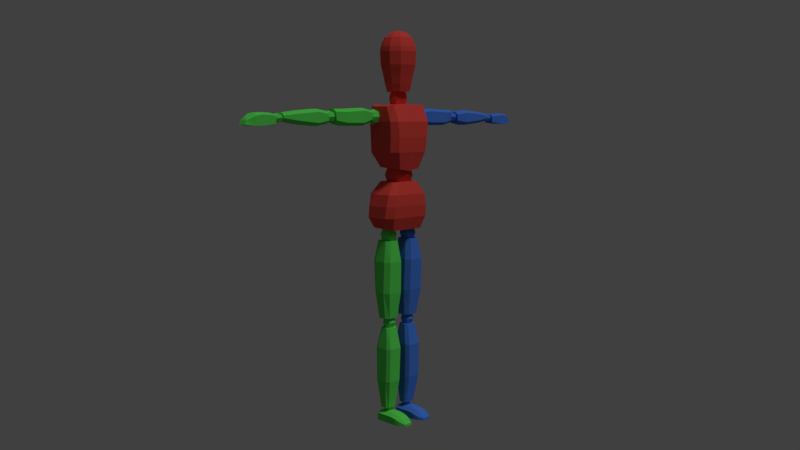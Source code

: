 # Source: mannequin.blend  (saved by Blender 2.78.0; exported with 4.5.12 LTS)
import bpy
from mathutils import Matrix  # noqa: F401  (used for matrix-valued properties, if any)

bpy.ops.wm.read_factory_settings(use_empty=True)
scene = bpy.context.scene
scene.name = 'Scene'

# ---- collections
col_collection_1 = bpy.data.collections.new('Collection 1'); scene.collection.children.link(col_collection_1)

# ---- materials (node trees are filled in below, after node groups)
mat_left_side = bpy.data.materials.new('Left Side')
mat_left_side.alpha_threshold = 0.0
mat_left_side.use_transparent_shadow = False
mat_left_side.diffuse_color = (0.07161, 0.2199, 0.8, 1.0)
mat_left_side.roughness = 0.5
mat_centre_body = bpy.data.materials.new('Centre Body')
mat_centre_body.alpha_threshold = 0.0
mat_centre_body.use_transparent_shadow = False
mat_centre_body.diffuse_color = (0.8, 0.07298, 0.05702, 1.0)
mat_centre_body.roughness = 0.5
mat_right_side = bpy.data.materials.new('Right Side')
mat_right_side.alpha_threshold = 0.0
mat_right_side.use_transparent_shadow = False
mat_right_side.diffuse_color = (0.1131, 0.8, 0.1098, 1.0)
mat_right_side.roughness = 0.5

# ---- material node trees

# ---- world
world_world = bpy.data.worlds.new('World'); scene.world = world_world
world_world.color = (0.05088, 0.05088, 0.05088)
world_world.use_sun_shadow = False
world_world.sun_shadow_jitter_overblur = 0.0
world_world.cycles.sampling_method = 'MANUAL'

# ---- cameras
cam_camera = bpy.data.cameras.new('Camera')
cam_camera.clip_end = 100.0
cam_camera.lens = 35.0
cam_camera.sensor_width = 32.0
cam_camera.sensor_height = 18.0
cam_camera.ortho_scale = 7.314
cam_camera.dof.focus_distance = 0.0
cam_camera.dof.aperture_fstop = 128.0

# ---- lights
light_lamp = bpy.data.lights.new('Lamp', 'SUN')
light_lamp.transmission_factor = 0.0
light_lamp.cutoff_distance = 30.0
light_lamp.angle = 0.1993
light_lamp.energy = 1.0
light_lamp.shadow_buffer_clip_start = 1.001
light_lamp.shadow_soft_size = 0.1
light_lamp.shadow_cascade_max_distance = 1000.0

# ---- meshes
me_cube = bpy.data.meshes.new('Cube')
me_cube.from_pydata([(0.1197, 0.04828, 0.9121), (0.1197, -0.01816, 0.9075), (0.05196, -0.05485, 1.116), (0.08609, -0.04568, 0.8983), (0.07183, 0.04675, 1.116), (0.07183, -0.02732, 1.116), (0.05196, 0.07428, 1.116), (0.08609, 0.07581, 0.9029), (0.1314, 0.0712, 0.9553), (0.1263, 0.0712, 1.008), (0.1136, 0.0712, 1.06), (0.1012, 0.09873, 0.9553), (0.09958, 0.09873, 1.008), (0.09029, 0.09873, 1.06), (0.1314, -0.03649, 0.9553), (0.1263, -0.0426, 1.008), (0.1136, -0.0426, 1.06), (0.09029, -0.07013, 1.06), (0.09958, -0.07013, 1.008), (0.1012, -0.06402, 0.9553), (0.09176, 0.04064, 1.198), (0.09176, -0.03191, 1.192), (0.09126, -0.05485, 1.463), (0.05817, -0.05943, 1.175), (0.1111, 0.05745, 1.455), (0.1111, -0.02732, 1.455), (0.09126, 0.08498, 1.463), (0.05817, 0.06817, 1.181), (0.1126, 0.0712, 1.251), (0.1152, 0.0712, 1.319), (0.1177, 0.0712, 1.387), (0.08248, 0.09873, 1.251), (0.08846, 0.09873, 1.319), (0.09444, 0.09873, 1.387), (0.1126, -0.05177, 1.251), (0.1152, -0.05788, 1.319), (0.1177, -0.05788, 1.387), (0.09444, -0.0854, 1.387), (0.08846, -0.0854, 1.319), (0.08248, -0.07929, 1.251), (0.1552, 0.02958, 1.385), (0.1552, 0.02958, 1.438), (0.1552, 0.05842, 1.385), (0.1552, 0.05842, 1.438), (0.3641, 0.02996, 1.38), (0.3692, 0.02996, 1.443), (0.3641, 0.05804, 1.38), (0.3692, 0.05804, 1.443), (0.1552, 0.01451, 1.398), (0.1552, 0.01451, 1.425), (0.1552, 0.07348, 1.425), (0.1552, 0.07348, 1.398), (0.3692, 0.0727, 1.43), (0.3641, 0.0727, 1.393), (0.3692, 0.01529, 1.43), (0.3641, 0.01529, 1.393), (0.2112, 0.06374, 1.37), (0.2112, 0.06374, 1.448), (0.2112, 0.02425, 1.37), (0.2112, 0.02425, 1.448), (0.2112, 0.003621, 1.383), (0.2112, 0.003621, 1.436), (0.2112, 0.08437, 1.383), (0.2112, 0.08437, 1.436), (0.3106, 0.06374, 1.443), (0.3106, 0.02425, 1.37), (0.3106, 0.08437, 1.383), (0.3106, 0.08437, 1.43), (0.3106, 0.06374, 1.37), (0.3106, 0.02425, 1.443), (0.3106, 0.003621, 1.383), (0.3106, 0.003621, 1.43), (0.4098, 0.02823, 1.38), (0.4098, 0.02823, 1.433), (0.4098, 0.05742, 1.38), (0.4098, 0.05742, 1.433), (0.6429, 0.03187, 1.39), (0.6429, 0.03187, 1.425), (0.6429, 0.05612, 1.39), (0.6429, 0.05612, 1.425), (0.4098, 0.01298, 1.392), (0.4098, 0.01298, 1.42), (0.4098, 0.07267, 1.42), (0.4098, 0.07267, 1.392), (0.6429, 0.06879, 1.413), (0.6429, 0.06879, 1.403), (0.6429, 0.01921, 1.413), (0.6429, 0.01921, 1.403), (0.4696, 0.06374, 1.37), (0.4696, 0.06374, 1.442), (0.4696, 0.02425, 1.37), (0.4696, 0.02425, 1.442), (0.4696, 0.003621, 1.383), (0.4696, 0.003621, 1.429), (0.4696, 0.08437, 1.383), (0.4696, 0.08437, 1.429), (0.569, 0.06374, 1.434), (0.569, 0.02425, 1.379), (0.569, 0.08437, 1.392), (0.569, 0.08437, 1.422), (0.569, 0.06374, 1.379), (0.569, 0.02425, 1.434), (0.569, 0.003621, 1.392), (0.569, 0.003621, 1.422), (0.8305, 0.02226, 1.378), (0.8157, 0.02924, 1.404), (0.8305, 0.06292, 1.378), (0.8157, 0.05594, 1.404), (0.6816, 0.01835, 1.382), (0.6816, 0.02667, 1.42), (0.6816, 0.06683, 1.382), (0.6816, 0.05851, 1.42), (0.569, 0.003621, 1.392), (0.4098, 0.01298, 1.392), (0.8231, 0.02226, 1.395), (0.8231, 0.06292, 1.395), (0.6816, 0.06683, 1.411), (0.6816, 0.01835, 1.411), (0.7185, 0.07771, 1.378), (0.7524, 0.08079, 1.374), (0.7863, 0.07739, 1.374), (0.7863, 0.06544, 1.422), (0.7524, 0.06768, 1.427), (0.7185, 0.06566, 1.425), (0.7863, 0.007797, 1.374), (0.7524, 0.004398, 1.374), (0.7185, 0.007474, 1.378), (0.7185, 0.01953, 1.425), (0.7524, 0.01751, 1.427), (0.7863, 0.01974, 1.422), (0.7185, 0.007474, 1.416), (0.7524, 0.004398, 1.418), (0.7863, 0.007797, 1.413), (0.7863, 0.07739, 1.413), (0.7524, 0.08079, 1.418), (0.7185, 0.07771, 1.416), (0.02757, -0.008865, 0.8487), (0.1019, -0.008865, 0.8487), (0.02757, 0.03607, 0.8487), (0.1019, 0.03607, 0.8487), (0.02224, -0.004404, 0.4903), (0.1017, -0.004404, 0.4903), (0.02224, 0.03295, 0.4903), (0.1017, 0.03295, 0.4903), (0.04314, -0.02755, 0.8487), (0.08632, -0.02755, 0.8487), (0.08632, 0.05476, 0.8487), (0.04314, 0.05476, 0.8487), (0.08612, 0.04848, 0.4903), (0.03781, 0.04848, 0.4903), (0.08612, -0.01993, 0.4903), (0.03781, -0.01993, 0.4903), (0.01713, 0.04229, 0.7533), (0.1159, 0.04229, 0.7533), (0.01713, -0.01527, 0.7533), (0.1159, -0.01527, 0.7533), (0.03271, -0.04056, 0.7533), (0.1003, -0.04056, 0.7533), (0.03271, 0.06758, 0.7533), (0.1003, 0.06758, 0.7533), (0.1172, 0.03313, 0.6103), (0.0143, -0.01069, 0.6103), (0.02988, 0.05841, 0.6103), (0.1016, 0.05841, 0.6103), (0.0143, 0.03313, 0.6103), (0.1172, -0.01069, 0.6103), (0.02988, -0.03597, 0.6103), (0.1016, -0.03597, 0.6103), (0.02727, -0.002176, 0.4443), (0.09101, -0.002203, 0.4441), (0.02727, 0.02683, 0.4443), (0.09101, 0.02686, 0.4441), (0.02983, 0.003827, 0.06349), (0.09067, 0.003786, 0.06382), (0.02986, 0.03225, 0.06341), (0.09063, 0.03229, 0.06373), (0.03795, -0.01516, 0.4442), (0.08028, -0.01518, 0.4442), (0.08028, 0.03983, 0.4442), (0.03796, 0.03981, 0.4442), (0.08021, 0.04227, 0.06386), (0.04022, 0.04224, 0.06373), (0.08025, -0.006286, 0.06409), (0.04018, -0.00625, 0.06396), (0.02022, 0.04094, 0.3485), (0.1027, 0.04096, 0.3483), (0.02023, -0.01523, 0.3484), (0.1027, -0.01525, 0.3482), (0.02944, -0.03277, 0.3484), (0.09343, -0.03281, 0.3483), (0.02942, 0.05849, 0.3486), (0.09345, 0.05853, 0.3486), (0.104, 0.03826, 0.1933), (0.0225, -0.0106, 0.1929), (0.03174, 0.05573, 0.1933), (0.09473, 0.05578, 0.1935), (0.02253, 0.03823, 0.1928), (0.104, -0.01064, 0.1934), (0.03167, -0.02817, 0.1934), (0.0948, -0.02823, 0.1936), (0.371, 0.02632, 1.394), (0.371, 0.02632, 1.425), (0.371, 0.05678, 1.394), (0.371, 0.05678, 1.425), (0.4075, 0.02632, 1.394), (0.4075, 0.02632, 1.425), (0.4075, 0.05678, 1.394), (0.4075, 0.05678, 1.425), (0.3669, 0.04155, 1.391), (0.3669, 0.0229, 1.409), (0.3669, 0.04155, 1.428), (0.3669, 0.0602, 1.409), (0.3892, 0.0602, 1.391), (0.3892, 0.0602, 1.428), (0.4116, 0.0602, 1.409), (0.4116, 0.04155, 1.391), (0.4116, 0.04155, 1.428), (0.4116, 0.0229, 1.409), (0.3892, 0.0229, 1.391), (0.3892, 0.0229, 1.428), (0.3892, 0.04155, 1.436), (0.3892, 0.04155, 1.383), (0.3892, 0.01517, 1.409), (0.4208, 0.04155, 1.409), (0.3892, 0.06793, 1.409), (0.3576, 0.04155, 1.409), (0.6335, 0.04155, 1.404), (0.6624, 0.06147, 1.404), (0.6913, 0.04155, 1.404), (0.6624, 0.02163, 1.404), (0.6624, 0.04155, 1.384), (0.6624, 0.04155, 1.424), (0.6624, 0.02746, 1.418), (0.6624, 0.02746, 1.39), (0.6828, 0.02746, 1.404), (0.6828, 0.04155, 1.418), (0.6828, 0.04155, 1.39), (0.6828, 0.05564, 1.404), (0.6624, 0.05564, 1.418), (0.6624, 0.05564, 1.39), (0.642, 0.05564, 1.404), (0.642, 0.04155, 1.418), (0.642, 0.02746, 1.404), (0.642, 0.04155, 1.39), (0.6791, 0.05305, 1.416), (0.6791, 0.05305, 1.393), (0.6791, 0.03005, 1.416), (0.6791, 0.03005, 1.393), (0.6457, 0.05305, 1.416), (0.6457, 0.05305, 1.393), (0.6457, 0.03005, 1.416), (0.6457, 0.03005, 1.393), (0.1074, 0.02179, 1.389), (0.1074, 0.02179, 1.429), (0.1074, 0.06208, 1.389), (0.1074, 0.06208, 1.429), (0.1472, 0.02179, 1.389), (0.1472, 0.02179, 1.429), (0.1472, 0.06208, 1.389), (0.1472, 0.06208, 1.429), (0.1029, 0.04194, 1.384), (0.1029, 0.01727, 1.409), (0.1029, 0.04194, 1.433), (0.1029, 0.0666, 1.409), (0.1273, 0.0666, 1.384), (0.1273, 0.0666, 1.433), (0.1516, 0.0666, 1.409), (0.1516, 0.04194, 1.384), (0.1516, 0.04194, 1.433), (0.1516, 0.01727, 1.409), (0.1273, 0.01727, 1.384), (0.1273, 0.01727, 1.433), (0.1273, 0.04194, 1.444), (0.1273, 0.04194, 1.374), (0.1273, 0.007048, 1.409), (0.1617, 0.04194, 1.409), (0.1273, 0.07682, 1.409), (0.09286, 0.04194, 1.409), (0.02486, 0.0117, 0.8749), (0.06137, 0.0487, 0.8749), (0.06137, -0.01447, 0.9043), (0.06137, -0.01447, 0.8456), (0.08718, 0.0117, 0.9043), (0.08718, 0.0117, 0.8456), (0.08718, 0.03786, 0.8749), (0.06137, 0.03786, 0.9043), (0.09788, 0.0117, 0.8749), (0.06137, -0.0253, 0.8749), (0.06137, 0.0117, 0.8334), (0.08718, -0.01447, 0.8749), (0.06137, 0.03786, 0.8456), (0.03555, 0.03786, 0.8749), (0.03555, 0.0117, 0.9043), (0.03555, -0.01447, 0.8749), (0.03555, 0.0117, 0.8456), (0.08245, 0.03306, 0.8989), (0.08245, 0.03306, 0.851), (0.08245, -0.009664, 0.8989), (0.08245, -0.009664, 0.851), (0.04029, 0.03306, 0.8989), (0.04029, 0.03306, 0.851), (0.04029, -0.009664, 0.8989), (0.04029, -0.009664, 0.851), (0.06137, 0.0117, 0.9164), (0.02894, 0.0117, 0.4665), (0.05868, 0.04076, 0.4665), (0.05868, -0.008856, 0.4881), (0.05868, -0.008856, 0.445), (0.07971, 0.0117, 0.4881), (0.07971, 0.0117, 0.445), (0.07971, 0.03225, 0.4665), (0.05868, 0.03225, 0.4881), (0.08842, 0.0117, 0.4665), (0.05868, -0.01737, 0.4665), (0.05868, 0.0117, 0.436), (0.07971, -0.008856, 0.4665), (0.05868, 0.03225, 0.445), (0.03765, 0.03225, 0.4665), (0.03765, 0.0117, 0.4881), (0.03765, -0.008856, 0.4665), (0.03765, 0.0117, 0.445), (0.07585, 0.02848, 0.4841), (0.07585, 0.02848, 0.4489), (0.07585, -0.005085, 0.4841), (0.07585, -0.005085, 0.4489), (0.04151, 0.02848, 0.4841), (0.04151, 0.02848, 0.4489), (0.04151, -0.005085, 0.4841), (0.04151, -0.005085, 0.4489), (0.05868, 0.0117, 0.497), (0.04075, 0.01764, 0.05468), (0.05868, 0.03516, 0.05468), (0.05868, 0.005246, 0.06769), (0.05868, 0.005246, 0.04168), (0.07136, 0.01764, 0.06769), (0.07136, 0.01764, 0.04168), (0.07136, 0.03002, 0.05468), (0.05868, 0.03002, 0.06769), (0.07661, 0.01764, 0.05468), (0.05868, 0.0001146, 0.05468), (0.05868, 0.01764, 0.0363), (0.07136, 0.005246, 0.05468), (0.05868, 0.03002, 0.04168), (0.046, 0.03002, 0.05468), (0.046, 0.01764, 0.06769), (0.046, 0.005246, 0.05468), (0.046, 0.01764, 0.04168), (0.06903, 0.02775, 0.0653), (0.06903, 0.02775, 0.04407), (0.06903, 0.00752, 0.0653), (0.06903, 0.00752, 0.04407), (0.04833, 0.02775, 0.0653), (0.04833, 0.02775, 0.04407), (0.04833, 0.00752, 0.0653), (0.04833, 0.00752, 0.04407), (0.05868, 0.01764, 0.07307), (0.0493, 0.00781, 1.18), (0.0493, 0.00781, 1.113), (0.0493, 0.04854, 1.146), (0.06039, 0.00781, 1.146), (0.0493, -0.03292, 1.146), (0.04438, 0.04107, 1.174), (0.04438, 0.04107, 1.119), (0.04438, -0.02545, 1.174), (0.04438, -0.02545, 1.119), (0.03547, 0.0117, 1.522), (0.03547, 0.0117, 1.461), (0.03547, 0.03437, 1.492), (0.04412, 0.0117, 1.492), (0.03547, -0.01098, 1.492), (0.03163, 0.03021, 1.517), (0.03163, 0.03021, 1.467), (0.03163, -0.006815, 1.517), (0.03163, -0.006815, 1.467), (0.02989, -0.02932, 1.521), (0.04837, -0.003894, 1.521), (0.04837, 0.02754, 1.521), (0.02989, 0.05296, 1.521), (0.03503, -0.0364, 1.553), (0.05668, -0.006596, 1.553), (0.05668, 0.03024, 1.553), (0.03503, 0.06004, 1.553), (0.04001, -0.04325, 1.594), (0.06474, -0.009214, 1.594), (0.06474, 0.03286, 1.594), (0.04001, 0.06689, 1.594), (0.04667, -0.05242, 1.64), (0.07552, -0.01272, 1.64), (0.07552, 0.03636, 1.64), (0.04667, 0.07606, 1.64), (0.04898, -0.05559, 1.699), (0.07925, -0.01393, 1.699), (0.07925, 0.03757, 1.699), (0.04898, 0.07923, 1.699), (0.04697, -0.05283, 1.721), (0.076, -0.01287, 1.721), (0.076, 0.03651, 1.721), (0.04697, 0.07647, 1.721), (0.0435, -0.04805, 1.738), (0.07039, -0.01105, 1.738), (0.07039, 0.03469, 1.738), (0.0435, 0.0717, 1.738), (0.03741, -0.03967, 1.761), (0.06053, -0.007846, 1.761), (0.06053, 0.03149, 1.761), (0.03741, 0.06331, 1.761), (0.02685, -0.02514, 1.777), (0.04345, -0.002296, 1.777), (0.04345, 0.02594, 1.777), (0.02685, 0.04878, 1.777), (0.02192, -0.01835, 1.782), (0.03546, 0.0002983, 1.782), (0.03546, 0.02334, 1.782), (0.02192, 0.04199, 1.782), (0.01719, -0.01183, 1.787), (0.02781, 0.002786, 1.787), (0.02781, 0.02086, 1.787), (0.01719, 0.03547, 1.787), (0.008513, 0.0001047, 1.791), (0.01377, 0.007346, 1.791), (0.01377, 0.0163, 1.791), (0.008513, 0.02354, 1.791), (0.02547, -0.08751, 0.0001292), (0.02535, -0.08751, 0.01835), (0.02064, 0.04787, 0.002312), (0.02052, 0.04787, 0.02823), (0.09438, -0.08751, 0.0001292), (0.09475, -0.08751, 0.02132), (0.09922, 0.04787, 0.002312), (0.09958, 0.04787, 0.0312), (0.02064, -0.02073, 0.0001292), (0.02064, -0.06585, 0.0001292), (0.02052, -0.06585, 0.02658), (0.02052, -0.03637, 0.03137), (0.09922, -0.06585, 0.0001292), (0.09922, -0.02073, 0.0001292), (0.09958, -0.03637, 0.03434), (0.09958, -0.06585, 0.02955), (0.04076, -0.117, 0.003759), (0.0404, -0.117, 0.008778), (0.07986, -0.117, 0.00304), (0.08014, -0.117, 0.008887), (0.02052, 0.03398, 0.03158), (0.09922, 0.03656, 0.0001292), (0.02064, 0.03656, 0.0001292), (0.09958, 0.03398, 0.03455), (0.08587, 0.04787, 0.002312), (0.03034, 0.04787, 0.002312), (0.03846, 0.04787, 0.04363), (0.07962, 0.04787, 0.04363), (0.03417, -0.08751, 0.0001292), (0.08293, -0.08751, 0.0001292), (0.07736, -0.08751, 0.03375), (0.04139, -0.08751, 0.03375), (0.03846, -0.03637, 0.04677), (0.07962, -0.03637, 0.04677), (0.03846, -0.06585, 0.04198), (0.07962, -0.06585, 0.04198), (0.08587, -0.02073, 0.0001292), (0.03034, -0.02073, 0.0001292), (0.08587, -0.06585, 0.0001292), (0.03034, -0.06585, 0.0001292), (0.04423, -0.117, 0.001985), (0.07618, -0.117, 0.001985), (0.07618, -0.117, 0.01249), (0.04432, -0.117, 0.01249), (0.08587, 0.03656, 0.0001292), (0.03034, 0.03656, 0.0001292), (0.03846, 0.03398, 0.04698), (0.07962, 0.03398, 0.04698), (0.03311, -0.1022, 0.0132), (0.08744, -0.1022, 0.0151), (0.08712, -0.1022, 0.001585), (0.03276, -0.1022, 0.001585), (0.03842, -0.1022, 0.001057), (0.07956, -0.1022, 0.001057), (0.07677, -0.1022, 0.02312), (0.04285, -0.1022, 0.02312), (0.02064, -0.04329, 0.0001292), (0.02052, -0.05111, 0.02897), (0.09922, -0.04329, 0.0001292), (0.09958, -0.05111, 0.03194), (0.03034, -0.04329, 0.0001292), (0.08587, -0.04329, 0.0001292), (0.07962, -0.05111, 0.04437), (0.03846, -0.05111, 0.04437), (0.02064, -0.01191, 0.0001292), (0.09958, -0.02555, 0.03437), (0.02052, -0.02555, 0.0314), (0.09922, -0.01191, 0.0001292), (0.03034, -0.01191, 0.0001292), (0.08587, -0.01191, 0.0001292), (0.07962, -0.02555, 0.0468), (0.03846, -0.02555, 0.0468), (-0.1197, 0.04828, 0.9121), (-0.1197, -0.01816, 0.9075), (-0.05196, -0.05485, 1.116), (-0.08609, -0.04568, 0.8983), (-0.07183, 0.04675, 1.116), (-0.07183, -0.02732, 1.116), (-0.05196, 0.07428, 1.116), (-0.08609, 0.07581, 0.9029), (0.0, 0.07581, 0.9029), (0.0, -0.04568, 0.8983), (0.0, 0.07428, 1.116), (0.0, -0.05485, 1.116), (-0.1314, 0.0712, 0.9553), (-0.1263, 0.0712, 1.008), (-0.1136, 0.0712, 1.06), (-0.1012, 0.09873, 0.9553), (-0.09958, 0.09873, 1.008), (-0.09029, 0.09873, 1.06), (-0.1314, -0.03649, 0.9553), (-0.1263, -0.0426, 1.008), (-0.1136, -0.0426, 1.06), (-0.09029, -0.07013, 1.06), (-0.09958, -0.07013, 1.008), (-0.1012, -0.06402, 0.9553), (0.0, 0.09873, 0.9553), (0.0, 0.09873, 1.008), (0.0, 0.09873, 1.06), (0.0, -0.07013, 1.06), (0.0, -0.07013, 1.008), (0.0, -0.06402, 0.9553), (-0.09176, 0.04064, 1.198), (-0.09176, -0.03191, 1.192), (-0.09126, -0.05485, 1.463), (-0.05817, -0.05943, 1.175), (-0.1111, 0.05745, 1.455), (-0.1111, -0.02732, 1.455), (-0.09126, 0.08498, 1.463), (-0.05817, 0.06817, 1.181), (0.0, 0.06817, 1.172), (0.0, -0.05943, 1.166), (0.0, 0.08498, 1.466), (0.0, -0.05485, 1.466), (-0.1126, 0.0712, 1.251), (-0.1152, 0.0712, 1.319), (-0.1177, 0.0712, 1.387), (-0.08248, 0.09873, 1.251), (-0.08846, 0.09873, 1.319), (-0.09444, 0.09873, 1.387), (-0.1126, -0.05177, 1.251), (-0.1152, -0.05788, 1.319), (-0.1177, -0.05788, 1.387), (-0.09444, -0.0854, 1.387), (-0.08846, -0.0854, 1.319), (-0.08248, -0.07929, 1.251), (0.0, 0.09873, 1.251), (0.0, 0.09873, 1.319), (0.0, 0.09873, 1.387), (0.0, -0.0854, 1.387), (0.0, -0.0854, 1.319), (0.0, -0.07929, 1.251), (-0.1552, 0.02958, 1.385), (-0.1552, 0.02958, 1.438), (-0.1552, 0.05842, 1.385), (-0.1552, 0.05842, 1.438), (-0.3641, 0.02996, 1.38), (-0.3692, 0.02996, 1.443), (-0.3641, 0.05804, 1.38), (-0.3692, 0.05804, 1.443), (-0.1552, 0.01451, 1.398), (-0.1552, 0.01451, 1.425), (-0.1552, 0.07348, 1.425), (-0.1552, 0.07348, 1.398), (-0.3692, 0.0727, 1.43), (-0.3641, 0.0727, 1.393), (-0.3692, 0.01529, 1.43), (-0.3641, 0.01529, 1.393), (-0.2112, 0.06374, 1.37), (-0.2112, 0.06374, 1.448), (-0.2112, 0.02425, 1.37), (-0.2112, 0.02425, 1.448), (-0.2112, 0.003621, 1.383), (-0.2112, 0.003621, 1.436), (-0.2112, 0.08437, 1.383), (-0.2112, 0.08437, 1.436), (-0.3106, 0.06374, 1.443), (-0.3106, 0.02425, 1.37), (-0.3106, 0.08437, 1.383), (-0.3106, 0.08437, 1.43), (-0.3106, 0.06374, 1.37), (-0.3106, 0.02425, 1.443), (-0.3106, 0.003621, 1.383), (-0.3106, 0.003621, 1.43), (-0.4098, 0.02823, 1.38), (-0.4098, 0.02823, 1.433), (-0.4098, 0.05742, 1.38), (-0.4098, 0.05742, 1.433), (-0.6429, 0.03187, 1.39), (-0.6429, 0.03187, 1.425), (-0.6429, 0.05612, 1.39), (-0.6429, 0.05612, 1.425), (-0.4098, 0.01298, 1.392), (-0.4098, 0.01298, 1.42), (-0.4098, 0.07267, 1.42), (-0.4098, 0.07267, 1.392), (-0.6429, 0.06879, 1.413), (-0.6429, 0.06879, 1.403), (-0.6429, 0.01921, 1.413), (-0.6429, 0.01921, 1.403), (-0.4696, 0.06374, 1.37), (-0.4696, 0.06374, 1.442), (-0.4696, 0.02425, 1.37), (-0.4696, 0.02425, 1.442), (-0.4696, 0.003621, 1.383), (-0.4696, 0.003621, 1.429), (-0.4696, 0.08437, 1.383), (-0.4696, 0.08437, 1.429), (-0.569, 0.06374, 1.434), (-0.569, 0.02425, 1.379), (-0.569, 0.08437, 1.392), (-0.569, 0.08437, 1.422), (-0.569, 0.06374, 1.379), (-0.569, 0.02425, 1.434), (-0.569, 0.003621, 1.392), (-0.569, 0.003621, 1.422), (-0.8305, 0.02226, 1.378), (-0.8157, 0.02924, 1.404), (-0.8305, 0.06292, 1.378), (-0.8157, 0.05594, 1.404), (-0.6816, 0.01835, 1.382), (-0.6816, 0.02667, 1.42), (-0.6816, 0.06683, 1.382), (-0.6816, 0.05851, 1.42), (-0.569, 0.003621, 1.392), (-0.4098, 0.01298, 1.392), (-0.8231, 0.02226, 1.395), (-0.8231, 0.06292, 1.395), (-0.6816, 0.06683, 1.411), (-0.6816, 0.01835, 1.411), (-0.7185, 0.07771, 1.378), (-0.7524, 0.08079, 1.374), (-0.7863, 0.07739, 1.374), (-0.7863, 0.06544, 1.422), (-0.7524, 0.06768, 1.427), (-0.7185, 0.06566, 1.425), (-0.7863, 0.007797, 1.374), (-0.7524, 0.004398, 1.374), (-0.7185, 0.007474, 1.378), (-0.7185, 0.01953, 1.425), (-0.7524, 0.01751, 1.427), (-0.7863, 0.01974, 1.422), (-0.7185, 0.007474, 1.416), (-0.7524, 0.004398, 1.418), (-0.7863, 0.007797, 1.413), (-0.7863, 0.07739, 1.413), (-0.7524, 0.08079, 1.418), (-0.7185, 0.07771, 1.416), (-0.02757, -0.008865, 0.8487), (-0.1019, -0.008865, 0.8487), (-0.02757, 0.03607, 0.8487), (-0.1019, 0.03607, 0.8487), (-0.02224, -0.004404, 0.4903), (-0.1017, -0.004404, 0.4903), (-0.02224, 0.03295, 0.4903), (-0.1017, 0.03295, 0.4903), (-0.04314, -0.02755, 0.8487), (-0.08632, -0.02755, 0.8487), (-0.08632, 0.05476, 0.8487), (-0.04314, 0.05476, 0.8487), (-0.08612, 0.04848, 0.4903), (-0.03781, 0.04848, 0.4903), (-0.08612, -0.01993, 0.4903), (-0.03781, -0.01993, 0.4903), (-0.01713, 0.04229, 0.7533), (-0.1159, 0.04229, 0.7533), (-0.01713, -0.01527, 0.7533), (-0.1159, -0.01527, 0.7533), (-0.03271, -0.04056, 0.7533), (-0.1003, -0.04056, 0.7533), (-0.03271, 0.06758, 0.7533), (-0.1003, 0.06758, 0.7533), (-0.1172, 0.03313, 0.6103), (-0.0143, -0.01069, 0.6103), (-0.02988, 0.05841, 0.6103), (-0.1016, 0.05841, 0.6103), (-0.0143, 0.03313, 0.6103), (-0.1172, -0.01069, 0.6103), (-0.02988, -0.03597, 0.6103), (-0.1016, -0.03597, 0.6103), (-0.02727, -0.002176, 0.4443), (-0.09101, -0.002203, 0.4441), (-0.02727, 0.02683, 0.4443), (-0.09101, 0.02686, 0.4441), (-0.02983, 0.003827, 0.06349), (-0.09067, 0.003786, 0.06382), (-0.02986, 0.03225, 0.06341), (-0.09063, 0.03229, 0.06373), (-0.03795, -0.01516, 0.4442), (-0.08028, -0.01518, 0.4442), (-0.08028, 0.03983, 0.4442), (-0.03796, 0.03981, 0.4442), (-0.08021, 0.04227, 0.06386), (-0.04022, 0.04224, 0.06373), (-0.08025, -0.006286, 0.06409), (-0.04018, -0.00625, 0.06396), (-0.02022, 0.04094, 0.3485), (-0.1027, 0.04096, 0.3483), (-0.02023, -0.01523, 0.3484), (-0.1027, -0.01525, 0.3482), (-0.02944, -0.03277, 0.3484), (-0.09343, -0.03281, 0.3483), (-0.02942, 0.05849, 0.3486), (-0.09345, 0.05853, 0.3486), (-0.104, 0.03826, 0.1933), (-0.0225, -0.0106, 0.1929), (-0.03174, 0.05573, 0.1933), (-0.09473, 0.05578, 0.1935), (-0.02253, 0.03823, 0.1928), (-0.104, -0.01064, 0.1934), (-0.03167, -0.02817, 0.1934), (-0.0948, -0.02823, 0.1936), (-0.371, 0.02632, 1.394), (-0.371, 0.02632, 1.425), (-0.371, 0.05678, 1.394), (-0.371, 0.05678, 1.425), (-0.4075, 0.02632, 1.394), (-0.4075, 0.02632, 1.425), (-0.4075, 0.05678, 1.394), (-0.4075, 0.05678, 1.425), (-0.3669, 0.04155, 1.391), (-0.3669, 0.0229, 1.409), (-0.3669, 0.04155, 1.428), (-0.3669, 0.0602, 1.409), (-0.3892, 0.0602, 1.391), (-0.3892, 0.0602, 1.428), (-0.4116, 0.0602, 1.409), (-0.4116, 0.04155, 1.391), (-0.4116, 0.04155, 1.428), (-0.4116, 0.0229, 1.409), (-0.3892, 0.0229, 1.391), (-0.3892, 0.0229, 1.428), (-0.3892, 0.04155, 1.436), (-0.3892, 0.04155, 1.383), (-0.3892, 0.01517, 1.409), (-0.4208, 0.04155, 1.409), (-0.3892, 0.06793, 1.409), (-0.3576, 0.04155, 1.409), (-0.6335, 0.04155, 1.404), (-0.6624, 0.06147, 1.404), (-0.6913, 0.04155, 1.404), (-0.6624, 0.02163, 1.404), (-0.6624, 0.04155, 1.384), (-0.6624, 0.04155, 1.424), (-0.6624, 0.02746, 1.418), (-0.6624, 0.02746, 1.39), (-0.6828, 0.02746, 1.404), (-0.6828, 0.04155, 1.418), (-0.6828, 0.04155, 1.39), (-0.6828, 0.05564, 1.404), (-0.6624, 0.05564, 1.418), (-0.6624, 0.05564, 1.39), (-0.642, 0.05564, 1.404), (-0.642, 0.04155, 1.418), (-0.642, 0.02746, 1.404), (-0.642, 0.04155, 1.39), (-0.6791, 0.05305, 1.416), (-0.6791, 0.05305, 1.393), (-0.6791, 0.03005, 1.416), (-0.6791, 0.03005, 1.393), (-0.6457, 0.05305, 1.416), (-0.6457, 0.05305, 1.393), (-0.6457, 0.03005, 1.416), (-0.6457, 0.03005, 1.393), (-0.1074, 0.02179, 1.389), (-0.1074, 0.02179, 1.429), (-0.1074, 0.06208, 1.389), (-0.1074, 0.06208, 1.429), (-0.1472, 0.02179, 1.389), (-0.1472, 0.02179, 1.429), (-0.1472, 0.06208, 1.389), (-0.1472, 0.06208, 1.429), (-0.1029, 0.04194, 1.384), (-0.1029, 0.01727, 1.409), (-0.1029, 0.04194, 1.433), (-0.1029, 0.0666, 1.409), (-0.1273, 0.0666, 1.384), (-0.1273, 0.0666, 1.433), (-0.1516, 0.0666, 1.409), (-0.1516, 0.04194, 1.384), (-0.1516, 0.04194, 1.433), (-0.1516, 0.01727, 1.409), (-0.1273, 0.01727, 1.384), (-0.1273, 0.01727, 1.433), (-0.1273, 0.04194, 1.444), (-0.1273, 0.04194, 1.374), (-0.1273, 0.007048, 1.409), (-0.1617, 0.04194, 1.409), (-0.1273, 0.07682, 1.409), (-0.09286, 0.04194, 1.409), (-0.02486, 0.0117, 0.8749), (-0.06137, 0.0487, 0.8749), (-0.06137, -0.01447, 0.9043), (-0.06137, -0.01447, 0.8456), (-0.08718, 0.0117, 0.9043), (-0.08718, 0.0117, 0.8456), (-0.08718, 0.03786, 0.8749), (-0.06137, 0.03786, 0.9043), (-0.09788, 0.0117, 0.8749), (-0.06137, -0.0253, 0.8749), (-0.06137, 0.0117, 0.8334), (-0.08718, -0.01447, 0.8749), (-0.06137, 0.03786, 0.8456), (-0.03555, 0.03786, 0.8749), (-0.03555, 0.0117, 0.9043), (-0.03555, -0.01447, 0.8749), (-0.03555, 0.0117, 0.8456), (-0.08245, 0.03306, 0.8989), (-0.08245, 0.03306, 0.851), (-0.08245, -0.009664, 0.8989), (-0.08245, -0.009664, 0.851), (-0.04029, 0.03306, 0.8989), (-0.04029, 0.03306, 0.851), (-0.04029, -0.009664, 0.8989), (-0.04029, -0.009664, 0.851), (-0.06137, 0.0117, 0.9164), (-0.02894, 0.0117, 0.4665), (-0.05868, 0.04076, 0.4665), (-0.05868, -0.008856, 0.4881), (-0.05868, -0.008856, 0.445), (-0.07971, 0.0117, 0.4881), (-0.07971, 0.0117, 0.445), (-0.07971, 0.03225, 0.4665), (-0.05868, 0.03225, 0.4881), (-0.08842, 0.0117, 0.4665), (-0.05868, -0.01737, 0.4665), (-0.05868, 0.0117, 0.436), (-0.07971, -0.008856, 0.4665), (-0.05868, 0.03225, 0.445), (-0.03765, 0.03225, 0.4665), (-0.03765, 0.0117, 0.4881), (-0.03765, -0.008856, 0.4665), (-0.03765, 0.0117, 0.445), (-0.07585, 0.02848, 0.4841), (-0.07585, 0.02848, 0.4489), (-0.07585, -0.005085, 0.4841), (-0.07585, -0.005085, 0.4489), (-0.04151, 0.02848, 0.4841), (-0.04151, 0.02848, 0.4489), (-0.04151, -0.005085, 0.4841), (-0.04151, -0.005085, 0.4489), (-0.05868, 0.0117, 0.497), (-0.04075, 0.01764, 0.05468), (-0.05868, 0.03516, 0.05468), (-0.05868, 0.005246, 0.06769), (-0.05868, 0.005246, 0.04168), (-0.07136, 0.01764, 0.06769), (-0.07136, 0.01764, 0.04168), (-0.07136, 0.03002, 0.05468), (-0.05868, 0.03002, 0.06769), (-0.07661, 0.01764, 0.05468), (-0.05868, 0.0001146, 0.05468), (-0.05868, 0.01764, 0.0363), (-0.07136, 0.005246, 0.05468), (-0.05868, 0.03002, 0.04168), (-0.046, 0.03002, 0.05468), (-0.046, 0.01764, 0.06769), (-0.046, 0.005246, 0.05468), (-0.046, 0.01764, 0.04168), (-0.06903, 0.02775, 0.0653), (-0.06903, 0.02775, 0.04407), (-0.06903, 0.00752, 0.0653), (-0.06903, 0.00752, 0.04407), (-0.04833, 0.02775, 0.0653), (-0.04833, 0.02775, 0.04407), (-0.04833, 0.00752, 0.0653), (-0.04833, 0.00752, 0.04407), (-0.05868, 0.01764, 0.07307), (0.0, 0.06541, 1.146), (0.0, -0.03292, 1.18), (0.0, -0.03292, 1.113), (-0.0493, 0.00781, 1.18), (-0.0493, 0.00781, 1.113), (-0.0493, 0.04854, 1.146), (0.0, 0.04854, 1.18), (-0.06039, 0.00781, 1.146), (0.0, -0.04979, 1.146), (0.0, 0.00781, 1.099), (-0.0493, -0.03292, 1.146), (0.0, 0.04854, 1.113), (-0.04438, 0.04107, 1.174), (-0.04438, 0.04107, 1.119), (-0.04438, -0.02545, 1.174), (-0.04438, -0.02545, 1.119), (0.0, 0.00781, 1.193), (0.0, 0.04376, 1.492), (0.0, -0.01098, 1.522), (0.0, -0.01098, 1.461), (-0.03547, 0.0117, 1.522), (-0.03547, 0.0117, 1.461), (-0.03547, 0.03437, 1.492), (0.0, 0.03437, 1.522), (-0.04412, 0.0117, 1.492), (0.0, -0.02037, 1.492), (0.0, 0.0117, 1.449), (-0.03547, -0.01098, 1.492), (0.0, 0.03437, 1.461), (-0.03163, 0.03021, 1.517), (-0.03163, 0.03021, 1.467), (-0.03163, -0.006815, 1.517), (-0.03163, -0.006815, 1.467), (0.0, 0.0117, 1.535), (0.0, 0.06268, 1.521), (0.0, -0.03903, 1.521), (-0.02989, -0.02932, 1.521), (-0.04837, -0.003894, 1.521), (-0.04837, 0.02754, 1.521), (-0.02989, 0.05296, 1.521), (0.0, 0.07142, 1.553), (0.0, -0.04778, 1.553), (-0.03503, -0.0364, 1.553), (-0.05668, -0.006596, 1.553), (-0.05668, 0.03024, 1.553), (-0.03503, 0.06004, 1.553), (0.0, 0.07989, 1.594), (0.0, -0.05625, 1.594), (-0.04001, -0.04325, 1.594), (-0.06474, -0.009214, 1.594), (-0.06474, 0.03286, 1.594), (-0.04001, 0.06689, 1.594), (0.0, 0.09122, 1.64), (0.0, -0.06758, 1.64), (-0.04667, -0.05242, 1.64), (-0.07552, -0.01272, 1.64), (-0.07552, 0.03636, 1.64), (-0.04667, 0.07606, 1.64), (0.0, 0.09514, 1.699), (0.0, -0.0715, 1.699), (-0.04898, -0.05559, 1.699), (-0.07925, -0.01393, 1.699), (-0.07925, 0.03757, 1.699), (-0.04898, 0.07923, 1.699), (0.0, 0.09173, 1.721), (0.0, -0.06809, 1.721), (-0.04697, -0.05283, 1.721), (-0.076, -0.01287, 1.721), (-0.076, 0.03651, 1.721), (-0.04697, 0.07647, 1.721), (0.0, 0.08583, 1.738), (0.0, -0.06219, 1.738), (-0.0435, -0.04805, 1.738), (-0.07039, -0.01105, 1.738), (-0.07039, 0.03469, 1.738), (-0.0435, 0.0717, 1.738), (0.0, 0.07547, 1.761), (0.0, -0.05182, 1.761), (-0.03741, -0.03967, 1.761), (-0.06053, -0.007846, 1.761), (-0.06053, 0.03149, 1.761), (-0.03741, 0.06331, 1.761), (0.0, 0.0575, 1.777), (0.0, -0.03386, 1.777), (-0.02685, -0.02514, 1.777), (-0.04345, -0.002296, 1.777), (-0.04345, 0.02594, 1.777), (-0.02685, 0.04878, 1.777), (0.0, 0.04911, 1.782), (0.0, -0.02547, 1.782), (-0.02192, -0.01835, 1.782), (-0.03546, 0.0002983, 1.782), (-0.03546, 0.02334, 1.782), (-0.02192, 0.04199, 1.782), (0.0, 0.04106, 1.787), (0.0, -0.01742, 1.787), (-0.01719, -0.01183, 1.787), (-0.02781, 0.002786, 1.787), (-0.02781, 0.02086, 1.787), (-0.01719, 0.03547, 1.787), (0.0, 0.0263, 1.791), (0.0, -0.002661, 1.791), (-0.008513, 0.0001047, 1.791), (-0.01377, 0.007346, 1.791), (-0.01377, 0.0163, 1.791), (-0.008513, 0.02354, 1.791), (-0.02547, -0.08751, 0.0001292), (-0.02535, -0.08751, 0.01835), (-0.02064, 0.04787, 0.002312), (-0.02052, 0.04787, 0.02823), (-0.09438, -0.08751, 0.0001292), (-0.09475, -0.08751, 0.02132), (-0.09922, 0.04787, 0.002312), (-0.09958, 0.04787, 0.0312), (-0.02064, -0.02073, 0.0001292), (-0.02064, -0.06585, 0.0001292), (-0.02052, -0.06585, 0.02658), (-0.02052, -0.03637, 0.03137), (-0.09922, -0.06585, 0.0001292), (-0.09922, -0.02073, 0.0001292), (-0.09958, -0.03637, 0.03434), (-0.09958, -0.06585, 0.02955), (-0.04076, -0.117, 0.003759), (-0.0404, -0.117, 0.008778), (-0.07986, -0.117, 0.00304), (-0.08014, -0.117, 0.008887), (-0.02052, 0.03398, 0.03158), (-0.09922, 0.03656, 0.0001292), (-0.02064, 0.03656, 0.0001292), (-0.09958, 0.03398, 0.03455), (-0.08587, 0.04787, 0.002312), (-0.03034, 0.04787, 0.002312), (-0.03846, 0.04787, 0.04363), (-0.07962, 0.04787, 0.04363), (-0.03417, -0.08751, 0.0001292), (-0.08293, -0.08751, 0.0001292), (-0.07736, -0.08751, 0.03375), (-0.04139, -0.08751, 0.03375), (-0.03846, -0.03637, 0.04677), (-0.07962, -0.03637, 0.04677), (-0.03846, -0.06585, 0.04198), (-0.07962, -0.06585, 0.04198), (-0.08587, -0.02073, 0.0001292), (-0.03034, -0.02073, 0.0001292), (-0.08587, -0.06585, 0.0001292), (-0.03034, -0.06585, 0.0001292), (-0.04423, -0.117, 0.001985), (-0.07618, -0.117, 0.001985), (-0.07618, -0.117, 0.01249), (-0.04432, -0.117, 0.01249), (-0.08587, 0.03656, 0.0001292), (-0.03034, 0.03656, 0.0001292), (-0.03846, 0.03398, 0.04698), (-0.07962, 0.03398, 0.04698), (-0.03311, -0.1022, 0.0132), (-0.08744, -0.1022, 0.0151), (-0.08712, -0.1022, 0.001585), (-0.03276, -0.1022, 0.001585), (-0.03842, -0.1022, 0.001057), (-0.07956, -0.1022, 0.001057), (-0.07677, -0.1022, 0.02312), (-0.04285, -0.1022, 0.02312), (-0.02064, -0.04329, 0.0001292), (-0.02052, -0.05111, 0.02897), (-0.09922, -0.04329, 0.0001292), (-0.09958, -0.05111, 0.03194), (-0.03034, -0.04329, 0.0001292), (-0.08587, -0.04329, 0.0001292), (-0.07962, -0.05111, 0.04437), (-0.03846, -0.05111, 0.04437), (-0.02064, -0.01191, 0.0001292), (-0.09958, -0.02555, 0.03437), (-0.02052, -0.02555, 0.0314), (-0.09922, -0.01191, 0.0001292), (-0.03034, -0.01191, 0.0001292), (-0.08587, -0.01191, 0.0001292), (-0.07962, -0.02555, 0.0468), (-0.03846, -0.02555, 0.0468)], [], [(3, 19, 523, 503), (4, 6, 2, 5), (10, 4, 5, 16), (8, 0, 7, 11), (16, 5, 2, 17), (0, 1, 3, 7), (11, 7, 502, 518), (17, 2, 505, 521), (6, 504, 505, 2), (7, 3, 503, 502), (19, 18, 522, 523), (18, 17, 521, 522), (6, 13, 520, 504), (13, 12, 519, 520), (12, 11, 518, 519), (1, 14, 19, 3), (14, 15, 18, 19), (15, 16, 17, 18), (4, 10, 13, 6), (10, 9, 12, 13), (9, 8, 11, 12), (0, 8, 14, 1), (8, 9, 15, 14), (9, 10, 16, 15), (23, 39, 553, 533), (24, 26, 22, 25), (30, 24, 25, 36), (28, 20, 27, 31), (36, 25, 22, 37), (20, 21, 23, 27), (31, 27, 532, 548), (37, 22, 535, 551), (26, 534, 535, 22), (27, 23, 533, 532), (39, 38, 552, 553), (38, 37, 551, 552), (26, 33, 550, 534), (33, 32, 549, 550), (32, 31, 548, 549), (21, 34, 39, 23), (34, 35, 38, 39), (35, 36, 37, 38), (24, 30, 33, 26), (30, 29, 32, 33), (29, 28, 31, 32), (20, 28, 34, 21), (28, 29, 35, 34), (29, 30, 36, 35), (49, 41, 43, 50), (67, 64, 47, 52), (52, 47, 45, 54), (61, 59, 41, 49), (68, 46, 44, 65), (57, 43, 41, 59), (58, 60, 48, 40), (60, 61, 49, 48), (46, 53, 55, 44), (53, 52, 54, 55), (68, 66, 53, 46), (66, 67, 52, 53), (40, 48, 51, 42), (48, 49, 50, 51), (51, 50, 63, 62), (42, 51, 62, 56), (70, 71, 61, 60), (65, 70, 60, 58), (64, 57, 59, 69), (42, 56, 58, 40), (71, 69, 59, 61), (50, 43, 57, 63), (54, 45, 69, 71), (47, 64, 69, 45), (44, 55, 70, 65), (55, 54, 71, 70), (62, 63, 67, 66), (56, 62, 66, 68), (56, 68, 65, 58), (63, 57, 64, 67), (81, 73, 75, 82), (99, 96, 79, 84), (84, 79, 77, 86), (93, 91, 73, 81), (100, 78, 76, 97), (89, 75, 73, 91), (90, 92, 80, 72), (92, 93, 81, 80), (78, 85, 87, 76), (85, 84, 86, 87), (100, 98, 85, 78), (98, 99, 84, 85), (72, 80, 83, 74), (80, 81, 82, 83), (83, 82, 95, 94), (74, 83, 94, 88), (102, 103, 93, 92), (97, 102, 92, 90), (96, 89, 91, 101), (74, 88, 90, 72), (103, 101, 91, 93), (82, 75, 89, 95), (86, 77, 101, 103), (79, 96, 101, 77), (76, 87, 102, 97), (87, 86, 103, 102), (94, 95, 99, 98), (88, 94, 98, 100), (88, 100, 97, 90), (95, 89, 96, 99), (114, 105, 107, 115), (135, 123, 111, 116), (116, 111, 109, 117), (132, 129, 105, 114), (118, 110, 108, 126), (121, 107, 105, 129), (124, 132, 114, 104), (110, 116, 117, 108), (118, 135, 116, 110), (104, 114, 115, 106), (106, 115, 133, 120), (120, 133, 134, 119), (119, 134, 135, 118), (108, 117, 130, 126), (126, 130, 131, 125), (125, 131, 132, 124), (111, 123, 127, 109), (123, 122, 128, 127), (122, 121, 129, 128), (106, 120, 124, 104), (120, 119, 125, 124), (119, 118, 126, 125), (117, 109, 127, 130), (130, 127, 128, 131), (131, 128, 129, 132), (115, 107, 121, 133), (133, 121, 122, 134), (134, 122, 123, 135), (145, 137, 139, 146), (163, 160, 143, 148), (148, 143, 141, 150), (157, 155, 137, 145), (164, 142, 140, 161), (153, 139, 137, 155), (154, 156, 144, 136), (156, 157, 145, 144), (142, 149, 151, 140), (149, 148, 150, 151), (164, 162, 149, 142), (162, 163, 148, 149), (136, 144, 147, 138), (144, 145, 146, 147), (147, 146, 159, 158), (138, 147, 158, 152), (166, 167, 157, 156), (161, 166, 156, 154), (160, 153, 155, 165), (138, 152, 154, 136), (167, 165, 155, 157), (146, 139, 153, 159), (150, 141, 165, 167), (143, 160, 165, 141), (140, 151, 166, 161), (151, 150, 167, 166), (158, 159, 163, 162), (152, 158, 162, 164), (152, 164, 161, 154), (159, 153, 160, 163), (177, 169, 171, 178), (195, 192, 175, 180), (180, 175, 173, 182), (189, 187, 169, 177), (196, 174, 172, 193), (185, 171, 169, 187), (186, 188, 176, 168), (188, 189, 177, 176), (174, 181, 183, 172), (181, 180, 182, 183), (196, 194, 181, 174), (194, 195, 180, 181), (168, 176, 179, 170), (176, 177, 178, 179), (179, 178, 191, 190), (170, 179, 190, 184), (198, 199, 189, 188), (193, 198, 188, 186), (192, 185, 187, 197), (170, 184, 186, 168), (199, 197, 187, 189), (178, 171, 185, 191), (182, 173, 197, 199), (175, 192, 197, 173), (172, 183, 198, 193), (183, 182, 199, 198), (190, 191, 195, 194), (184, 190, 194, 196), (184, 196, 193, 186), (191, 185, 192, 195), (225, 210, 203, 211), (224, 213, 207, 214), (223, 216, 205, 217), (222, 219, 201, 209), (221, 215, 204, 218), (220, 210, 201, 219), (216, 220, 219, 205), (207, 213, 220, 216), (213, 203, 210, 220), (208, 221, 218, 200), (202, 212, 221, 208), (212, 206, 215, 221), (218, 222, 209, 200), (204, 217, 222, 218), (217, 205, 219, 222), (215, 223, 217, 204), (206, 214, 223, 215), (214, 207, 216, 223), (212, 224, 214, 206), (202, 211, 224, 212), (211, 203, 213, 224), (208, 225, 211, 202), (200, 209, 225, 208), (209, 201, 210, 225), (247, 234, 229, 233), (227, 238, 244, 237), (244, 238, 231, 235), (249, 240, 227, 239), (243, 230, 233, 251), (239, 227, 237, 245), (238, 248, 241, 231), (228, 235, 246, 234), (234, 246, 232, 229), (251, 242, 226, 243), (236, 228, 234, 247), (229, 232, 250, 242), (243, 226, 240, 249), (249, 239, 230, 243), (235, 231, 232, 246), (239, 245, 236, 230), (230, 236, 247, 233), (226, 241, 248, 240), (231, 241, 250, 232), (245, 237, 228, 236), (233, 229, 242, 251), (237, 244, 235, 228), (242, 250, 241, 226), (240, 248, 238, 227), (277, 262, 255, 263), (276, 265, 259, 266), (275, 268, 257, 269), (274, 271, 253, 261), (273, 267, 256, 270), (272, 262, 253, 271), (268, 272, 271, 257), (259, 265, 272, 268), (265, 255, 262, 272), (260, 273, 270, 252), (254, 264, 273, 260), (264, 258, 267, 273), (270, 274, 261, 252), (256, 269, 274, 270), (269, 257, 271, 274), (267, 275, 269, 256), (258, 266, 275, 267), (266, 259, 268, 275), (264, 276, 266, 258), (254, 263, 276, 264), (263, 255, 265, 276), (260, 277, 263, 254), (252, 261, 277, 260), (261, 253, 262, 277), (289, 297, 280, 287), (279, 285, 295, 284), (295, 285, 303, 282), (300, 291, 279, 290), (294, 288, 281, 302), (290, 279, 284, 296), (285, 299, 292, 303), (286, 282, 297, 289), (283, 286, 289, 298), (302, 293, 278, 294), (296, 284, 286, 283), (287, 280, 301, 293), (294, 278, 291, 300), (300, 290, 288, 294), (282, 303, 280, 297), (290, 296, 283, 288), (288, 283, 298, 281), (278, 292, 299, 291), (303, 292, 301, 280), (298, 289, 287, 281), (281, 287, 293, 302), (284, 295, 282, 286), (293, 301, 292, 278), (291, 299, 285, 279), (315, 323, 306, 313), (305, 311, 321, 310), (321, 311, 329, 308), (326, 317, 305, 316), (320, 314, 307, 328), (316, 305, 310, 322), (311, 325, 318, 329), (312, 308, 323, 315), (309, 312, 315, 324), (328, 319, 304, 320), (322, 310, 312, 309), (313, 306, 327, 319), (320, 304, 317, 326), (326, 316, 314, 320), (308, 329, 306, 323), (316, 322, 309, 314), (314, 309, 324, 307), (304, 318, 325, 317), (329, 318, 327, 306), (324, 315, 313, 307), (307, 313, 319, 328), (310, 321, 308, 312), (319, 327, 318, 304), (317, 325, 311, 305), (341, 349, 332, 339), (331, 337, 347, 336), (347, 337, 355, 334), (352, 343, 331, 342), (346, 340, 333, 354), (342, 331, 336, 348), (337, 351, 344, 355), (338, 334, 349, 341), (335, 338, 341, 350), (354, 345, 330, 346), (348, 336, 338, 335), (339, 332, 353, 345), (346, 330, 343, 352), (352, 342, 340, 346), (334, 355, 332, 349), (342, 348, 335, 340), (340, 335, 350, 333), (330, 344, 351, 343), (355, 344, 353, 332), (350, 341, 339, 333), (333, 339, 345, 354), (336, 347, 334, 338), (345, 353, 344, 330), (343, 351, 337, 331), (360, 363, 871, 878), (870, 876, 361, 358), (361, 876, 886, 356), (881, 870, 358, 362), (359, 356, 363, 360), (357, 359, 360, 364), (362, 358, 359, 357), (356, 886, 871, 363), (881, 362, 357, 879), (879, 357, 364, 872), (364, 360, 878, 872), (358, 361, 356, 359), (369, 372, 888, 895), (887, 893, 370, 367), (370, 893, 903, 365), (898, 887, 367, 371), (368, 365, 372, 369), (366, 368, 369, 373), (371, 367, 368, 366), (365, 903, 888, 372), (898, 371, 366, 896), (896, 366, 373, 889), (373, 369, 895, 889), (367, 370, 365, 368), (377, 904, 910, 381), (374, 375, 379, 378), (375, 376, 380, 379), (376, 377, 381, 380), (905, 374, 378, 911), (382, 383, 387, 386), (381, 910, 916, 385), (378, 379, 383, 382), (379, 380, 384, 383), (380, 381, 385, 384), (911, 378, 382, 917), (383, 384, 388, 387), (384, 385, 389, 388), (917, 382, 386, 923), (385, 916, 922, 389), (387, 388, 392, 391), (388, 389, 393, 392), (923, 386, 390, 929), (389, 922, 928, 393), (386, 387, 391, 390), (395, 396, 400, 399), (391, 392, 396, 395), (392, 393, 397, 396), (929, 390, 394, 935), (393, 928, 934, 397), (390, 391, 395, 394), (396, 397, 401, 400), (935, 394, 398, 941), (397, 934, 940, 401), (394, 395, 399, 398), (400, 401, 405, 404), (941, 398, 402, 947), (401, 940, 946, 405), (398, 399, 403, 402), (399, 400, 404, 403), (953, 406, 410, 959), (404, 405, 409, 408), (947, 402, 406, 953), (405, 946, 952, 409), (402, 403, 407, 406), (403, 404, 408, 407), (409, 952, 958, 413), (406, 407, 411, 410), (407, 408, 412, 411), (408, 409, 413, 412), (417, 964, 970, 421), (413, 958, 964, 417), (410, 411, 415, 414), (411, 412, 416, 415), (412, 413, 417, 416), (959, 410, 414, 965), (971, 418, 419, 420, 421, 970), (414, 415, 419, 418), (415, 416, 420, 419), (374, 905, 904, 377, 376, 375), (416, 417, 421, 420), (965, 414, 418, 971), (444, 442, 425, 424), (446, 449, 429, 428), (434, 437, 427, 426), (477, 470, 439, 465), (460, 434, 426, 451), (456, 432, 423, 453), (493, 488, 433, 454), (485, 479, 432, 456), (491, 489, 435, 458), (483, 480, 434, 460), (489, 487, 436, 435), (480, 481, 437, 434), (422, 423, 432, 431), (478, 479, 433, 430), (462, 465, 439, 438), (472, 471, 441, 440), (470, 473, 438, 439), (475, 472, 440, 463), (428, 429, 445, 443), (446, 428, 443, 466), (448, 425, 442, 468), (486, 488, 442, 444), (429, 449, 469, 445), (449, 448, 468, 469), (424, 447, 467, 444), (447, 446, 466, 467), (473, 474, 462, 438), (474, 475, 463, 462), (440, 441, 464, 463), (463, 464, 465, 462), (478, 482, 461, 431), (482, 483, 460, 461), (486, 490, 459, 430), (490, 491, 458, 459), (481, 484, 457, 437), (484, 485, 456, 457), (487, 492, 455, 436), (492, 493, 454, 455), (437, 457, 452, 427), (457, 456, 453, 452), (431, 461, 450, 422), (461, 460, 451, 450), (471, 476, 464, 441), (476, 477, 465, 464), (424, 425, 448, 447), (447, 448, 449, 446), (452, 453, 477, 476), (427, 452, 476, 471), (450, 451, 475, 474), (422, 450, 474, 473), (451, 426, 472, 475), (423, 422, 473, 470), (426, 427, 471, 472), (453, 423, 470, 477), (455, 454, 485, 484), (436, 455, 484, 481), (459, 458, 483, 482), (430, 459, 482, 478), (431, 432, 479, 478), (435, 436, 481, 480), (458, 435, 480, 483), (454, 433, 479, 485), (469, 468, 493, 492), (445, 469, 492, 487), (467, 466, 491, 490), (444, 467, 490, 486), (430, 433, 488, 486), (443, 445, 487, 489), (466, 443, 489, 491), (468, 442, 488, 493), (497, 503, 523, 517), (498, 499, 496, 500), (508, 514, 499, 498), (506, 509, 501, 494), (514, 515, 496, 499), (494, 501, 497, 495), (509, 518, 502, 501), (515, 521, 505, 496), (500, 496, 505, 504), (501, 502, 503, 497), (517, 523, 522, 516), (516, 522, 521, 515), (500, 504, 520, 511), (511, 520, 519, 510), (510, 519, 518, 509), (495, 497, 517, 512), (512, 517, 516, 513), (513, 516, 515, 514), (498, 500, 511, 508), (508, 511, 510, 507), (507, 510, 509, 506), (494, 495, 512, 506), (506, 512, 513, 507), (507, 513, 514, 508), (527, 533, 553, 547), (528, 529, 526, 530), (538, 544, 529, 528), (536, 539, 531, 524), (544, 545, 526, 529), (524, 531, 527, 525), (539, 548, 532, 531), (545, 551, 535, 526), (530, 526, 535, 534), (531, 532, 533, 527), (547, 553, 552, 546), (546, 552, 551, 545), (530, 534, 550, 541), (541, 550, 549, 540), (540, 549, 548, 539), (525, 527, 547, 542), (542, 547, 546, 543), (543, 546, 545, 544), (528, 530, 541, 538), (538, 541, 540, 537), (537, 540, 539, 536), (524, 525, 542, 536), (536, 542, 543, 537), (537, 543, 544, 538), (563, 564, 557, 555), (581, 566, 561, 578), (566, 568, 559, 561), (575, 563, 555, 573), (582, 579, 558, 560), (571, 573, 555, 557), (572, 554, 562, 574), (574, 562, 563, 575), (560, 558, 569, 567), (567, 569, 568, 566), (582, 560, 567, 580), (580, 567, 566, 581), (554, 556, 565, 562), (562, 565, 564, 563), (565, 576, 577, 564), (556, 570, 576, 565), (584, 574, 575, 585), (579, 572, 574, 584), (578, 583, 573, 571), (556, 554, 572, 570), (585, 575, 573, 583), (564, 577, 571, 557), (568, 585, 583, 559), (561, 559, 583, 578), (558, 579, 584, 569), (569, 584, 585, 568), (576, 580, 581, 577), (570, 582, 580, 576), (570, 572, 579, 582), (577, 581, 578, 571), (595, 596, 589, 587), (613, 598, 593, 610), (598, 600, 591, 593), (607, 595, 587, 605), (614, 611, 590, 592), (603, 605, 587, 589), (604, 586, 594, 606), (606, 594, 595, 607), (592, 590, 601, 599), (599, 601, 600, 598), (614, 592, 599, 612), (612, 599, 598, 613), (586, 588, 597, 594), (594, 597, 596, 595), (597, 608, 609, 596), (588, 602, 608, 597), (616, 606, 607, 617), (611, 604, 606, 616), (610, 615, 605, 603), (588, 586, 604, 602), (617, 607, 605, 615), (596, 609, 603, 589), (600, 617, 615, 591), (593, 591, 615, 610), (590, 611, 616, 601), (601, 616, 617, 600), (608, 612, 613, 609), (602, 614, 612, 608), (602, 604, 611, 614), (609, 613, 610, 603), (628, 629, 621, 619), (649, 630, 625, 637), (630, 631, 623, 625), (646, 628, 619, 643), (632, 640, 622, 624), (635, 643, 619, 621), (638, 618, 628, 646), (624, 622, 631, 630), (632, 624, 630, 649), (618, 620, 629, 628), (620, 634, 647, 629), (634, 633, 648, 647), (633, 632, 649, 648), (622, 640, 644, 631), (640, 639, 645, 644), (639, 638, 646, 645), (625, 623, 641, 637), (637, 641, 642, 636), (636, 642, 643, 635), (620, 618, 638, 634), (634, 638, 639, 633), (633, 639, 640, 632), (631, 644, 641, 623), (644, 645, 642, 641), (645, 646, 643, 642), (629, 647, 635, 621), (647, 648, 636, 635), (648, 649, 637, 636), (659, 660, 653, 651), (677, 662, 657, 674), (662, 664, 655, 657), (671, 659, 651, 669), (678, 675, 654, 656), (667, 669, 651, 653), (668, 650, 658, 670), (670, 658, 659, 671), (656, 654, 665, 663), (663, 665, 664, 662), (678, 656, 663, 676), (676, 663, 662, 677), (650, 652, 661, 658), (658, 661, 660, 659), (661, 672, 673, 660), (652, 666, 672, 661), (680, 670, 671, 681), (675, 668, 670, 680), (674, 679, 669, 667), (652, 650, 668, 666), (681, 671, 669, 679), (660, 673, 667, 653), (664, 681, 679, 655), (657, 655, 679, 674), (654, 675, 680, 665), (665, 680, 681, 664), (672, 676, 677, 673), (666, 678, 676, 672), (666, 668, 675, 678), (673, 677, 674, 667), (691, 692, 685, 683), (709, 694, 689, 706), (694, 696, 687, 689), (703, 691, 683, 701), (710, 707, 686, 688), (699, 701, 683, 685), (700, 682, 690, 702), (702, 690, 691, 703), (688, 686, 697, 695), (695, 697, 696, 694), (710, 688, 695, 708), (708, 695, 694, 709), (682, 684, 693, 690), (690, 693, 692, 691), (693, 704, 705, 692), (684, 698, 704, 693), (712, 702, 703, 713), (707, 700, 702, 712), (706, 711, 701, 699), (684, 682, 700, 698), (713, 703, 701, 711), (692, 705, 699, 685), (696, 713, 711, 687), (689, 687, 711, 706), (686, 707, 712, 697), (697, 712, 713, 696), (704, 708, 709, 705), (698, 710, 708, 704), (698, 700, 707, 710), (705, 709, 706, 699), (739, 725, 717, 724), (738, 728, 721, 727), (737, 731, 719, 730), (736, 723, 715, 733), (735, 732, 718, 729), (734, 733, 715, 724), (730, 719, 733, 734), (721, 730, 734, 727), (727, 734, 724, 717), (722, 714, 732, 735), (716, 722, 735, 726), (726, 735, 729, 720), (732, 714, 723, 736), (718, 732, 736, 731), (731, 736, 733, 719), (729, 718, 731, 737), (720, 729, 737, 728), (728, 737, 730, 721), (726, 720, 728, 738), (716, 726, 738, 725), (725, 738, 727, 717), (722, 716, 725, 739), (714, 722, 739, 723), (723, 739, 724, 715), (761, 747, 743, 748), (741, 751, 758, 752), (758, 749, 745, 752), (763, 753, 741, 754), (757, 765, 747, 744), (753, 759, 751, 741), (752, 745, 755, 762), (742, 748, 760, 749), (748, 743, 746, 760), (765, 757, 740, 756), (750, 761, 748, 742), (743, 756, 764, 746), (757, 763, 754, 740), (763, 757, 744, 753), (749, 760, 746, 745), (753, 744, 750, 759), (744, 747, 761, 750), (740, 754, 762, 755), (745, 746, 764, 755), (759, 750, 742, 751), (747, 765, 756, 743), (751, 742, 749, 758), (756, 740, 755, 764), (754, 741, 752, 762), (791, 777, 769, 776), (790, 780, 773, 779), (789, 783, 771, 782), (788, 775, 767, 785), (787, 784, 770, 781), (786, 785, 767, 776), (782, 771, 785, 786), (773, 782, 786, 779), (779, 786, 776, 769), (774, 766, 784, 787), (768, 774, 787, 778), (778, 787, 781, 772), (784, 766, 775, 788), (770, 784, 788, 783), (783, 788, 785, 771), (781, 770, 783, 789), (772, 781, 789, 780), (780, 789, 782, 773), (778, 772, 780, 790), (768, 778, 790, 777), (777, 790, 779, 769), (774, 768, 777, 791), (766, 774, 791, 775), (775, 791, 776, 767), (803, 801, 794, 811), (793, 798, 809, 799), (809, 796, 817, 799), (814, 804, 793, 805), (808, 816, 795, 802), (804, 810, 798, 793), (799, 817, 806, 813), (800, 803, 811, 796), (797, 812, 803, 800), (816, 808, 792, 807), (810, 797, 800, 798), (801, 807, 815, 794), (808, 814, 805, 792), (814, 808, 802, 804), (796, 811, 794, 817), (804, 802, 797, 810), (802, 795, 812, 797), (792, 805, 813, 806), (817, 794, 815, 806), (812, 795, 801, 803), (795, 816, 807, 801), (798, 800, 796, 809), (807, 792, 806, 815), (805, 793, 799, 813), (829, 827, 820, 837), (819, 824, 835, 825), (835, 822, 843, 825), (840, 830, 819, 831), (834, 842, 821, 828), (830, 836, 824, 819), (825, 843, 832, 839), (826, 829, 837, 822), (823, 838, 829, 826), (842, 834, 818, 833), (836, 823, 826, 824), (827, 833, 841, 820), (834, 840, 831, 818), (840, 834, 828, 830), (822, 837, 820, 843), (830, 828, 823, 836), (828, 821, 838, 823), (818, 831, 839, 832), (843, 820, 841, 832), (838, 821, 827, 829), (821, 842, 833, 827), (824, 826, 822, 835), (833, 818, 832, 841), (831, 819, 825, 839), (855, 853, 846, 863), (845, 850, 861, 851), (861, 848, 869, 851), (866, 856, 845, 857), (860, 868, 847, 854), (856, 862, 850, 845), (851, 869, 858, 865), (852, 855, 863, 848), (849, 864, 855, 852), (868, 860, 844, 859), (862, 849, 852, 850), (853, 859, 867, 846), (860, 866, 857, 844), (866, 860, 854, 856), (848, 863, 846, 869), (856, 854, 849, 862), (854, 847, 864, 849), (844, 857, 865, 858), (869, 846, 867, 858), (864, 847, 853, 855), (847, 868, 859, 853), (850, 852, 848, 861), (859, 844, 858, 867), (857, 845, 851, 865), (880, 878, 871, 884), (870, 875, 882, 876), (882, 873, 886, 876), (881, 883, 875, 870), (877, 880, 884, 873), (874, 885, 880, 877), (883, 874, 877, 875), (873, 884, 871, 886), (881, 879, 874, 883), (879, 872, 885, 874), (885, 872, 878, 880), (875, 877, 873, 882), (897, 895, 888, 901), (887, 892, 899, 893), (899, 890, 903, 893), (898, 900, 892, 887), (894, 897, 901, 890), (891, 902, 897, 894), (900, 891, 894, 892), (890, 901, 888, 903), (898, 896, 891, 900), (896, 889, 902, 891), (902, 889, 895, 897), (892, 894, 890, 899), (909, 915, 910, 904), (906, 912, 913, 907), (907, 913, 914, 908), (908, 914, 915, 909), (905, 911, 912, 906), (918, 924, 925, 919), (915, 921, 916, 910), (912, 918, 919, 913), (913, 919, 920, 914), (914, 920, 921, 915), (911, 917, 918, 912), (919, 925, 926, 920), (920, 926, 927, 921), (917, 923, 924, 918), (921, 927, 922, 916), (925, 931, 932, 926), (926, 932, 933, 927), (923, 929, 930, 924), (927, 933, 928, 922), (924, 930, 931, 925), (937, 943, 944, 938), (931, 937, 938, 932), (932, 938, 939, 933), (929, 935, 936, 930), (933, 939, 934, 928), (930, 936, 937, 931), (938, 944, 945, 939), (935, 941, 942, 936), (939, 945, 940, 934), (936, 942, 943, 937), (944, 950, 951, 945), (941, 947, 948, 942), (945, 951, 946, 940), (942, 948, 949, 943), (943, 949, 950, 944), (953, 959, 960, 954), (950, 956, 957, 951), (947, 953, 954, 948), (951, 957, 952, 946), (948, 954, 955, 949), (949, 955, 956, 950), (957, 963, 958, 952), (954, 960, 961, 955), (955, 961, 962, 956), (956, 962, 963, 957), (969, 975, 970, 964), (963, 969, 964, 958), (960, 966, 967, 961), (961, 967, 968, 962), (962, 968, 969, 963), (959, 965, 966, 960), (971, 970, 975, 974, 973, 972), (966, 972, 973, 967), (967, 973, 974, 968), (906, 907, 908, 909, 904, 905), (968, 974, 975, 969), (965, 971, 972, 966), (998, 978, 979, 996), (1000, 982, 983, 1003), (988, 980, 981, 991), (1031, 1019, 993, 1024), (1014, 1005, 980, 988), (1010, 1007, 977, 986), (1047, 1008, 987, 1042), (1039, 1010, 986, 1033), (1045, 1012, 989, 1043), (1037, 1014, 988, 1034), (1043, 989, 990, 1041), (1034, 988, 991, 1035), (976, 985, 986, 977), (1032, 984, 987, 1033), (1016, 992, 993, 1019), (1026, 994, 995, 1025), (1024, 993, 992, 1027), (1029, 1017, 994, 1026), (982, 997, 999, 983), (1000, 1020, 997, 982), (1002, 1022, 996, 979), (1040, 998, 996, 1042), (983, 999, 1023, 1003), (1003, 1023, 1022, 1002), (978, 998, 1021, 1001), (1001, 1021, 1020, 1000), (1027, 992, 1016, 1028), (1028, 1016, 1017, 1029), (994, 1017, 1018, 995), (1017, 1016, 1019, 1018), (1032, 985, 1015, 1036), (1036, 1015, 1014, 1037), (1040, 984, 1013, 1044), (1044, 1013, 1012, 1045), (1035, 991, 1011, 1038), (1038, 1011, 1010, 1039), (1041, 990, 1009, 1046), (1046, 1009, 1008, 1047), (991, 981, 1006, 1011), (1011, 1006, 1007, 1010), (985, 976, 1004, 1015), (1015, 1004, 1005, 1014), (1025, 995, 1018, 1030), (1030, 1018, 1019, 1031), (978, 1001, 1002, 979), (1001, 1000, 1003, 1002), (1006, 1030, 1031, 1007), (981, 1025, 1030, 1006), (1004, 1028, 1029, 1005), (976, 1027, 1028, 1004), (1005, 1029, 1026, 980), (977, 1024, 1027, 976), (980, 1026, 1025, 981), (1007, 1031, 1024, 977), (1009, 1038, 1039, 1008), (990, 1035, 1038, 1009), (1013, 1036, 1037, 1012), (984, 1032, 1036, 1013), (985, 1032, 1033, 986), (989, 1034, 1035, 990), (1012, 1037, 1034, 989), (1008, 1039, 1033, 987), (1023, 1046, 1047, 1022), (999, 1041, 1046, 1023), (1021, 1044, 1045, 1020), (998, 1040, 1044, 1021), (984, 1040, 1042, 987), (997, 1043, 1041, 999), (1020, 1045, 1043, 997), (1022, 1047, 1042, 996)])
me_cube.polygons.foreach_set('material_index', [1, 1, 1, 1, 1, 1, 1, 1, 1, 1, 1, 1, 1, 1, 1, 1, 1, 1, 1, 1, 1, 1, 1, 1, 1, 1, 1, 1, 1, 1, 1, 1, 1, 1, 1, 1, 1, 1, 1, 1, 1, 1, 1, 1, 1, 1, 1, 1, 0, 0, 0, 0, 0, 0, 0, 0, 0, 0, 0, 0, 0, 0, 0, 0, 0, 0, 0, 0, 0, 0, 0, 0, 0, 0, 0, 0, 0, 0, 0, 0, 0, 0, 0, 0, 0, 0, 0, 0, 0, 0, 0, 0, 0, 0, 0, 0, 0, 0, 0, 0, 0, 0, 0, 0, 0, 0, 0, 0, 0, 0, 0, 0, 0, 0, 0, 0, 0, 0, 0, 0, 0, 0, 0, 0, 0, 0, 0, 0, 0, 0, 0, 0, 0, 0, 0, 0, 0, 0, 0, 0, 0, 0, 0, 0, 0, 0, 0, 0, 0, 0, 0, 0, 0, 0, 0, 0, 0, 0, 0, 0, 0, 0, 0, 0, 0, 0, 0, 0, 0, 0, 0, 0, 0, 0, 0, 0, 0, 0, 0, 0, 0, 0, 0, 0, 0, 0, 0, 0, 0, 0, 0, 0, 0, 0, 0, 0, 0, 0, 0, 0, 0, 0, 0, 0, 0, 0, 0, 0, 0, 0, 0, 0, 0, 0, 0, 0, 0, 0, 0, 0, 0, 0, 0, 0, 0, 0, 0, 0, 0, 0, 0, 0, 0, 0, 0, 0, 0, 0, 0, 0, 0, 0, 0, 0, 0, 0, 0, 0, 0, 0, 0, 0, 0, 0, 0, 0, 0, 0, 0, 0, 0, 0, 0, 0, 0, 0, 0, 0, 0, 0, 0, 0, 0, 0, 0, 0, 0, 0, 0, 0, 0, 0, 0, 0, 0, 0, 0, 0, 0, 0, 0, 0, 0, 0, 0, 0, 0, 0, 0, 0, 0, 0, 0, 0, 0, 0, 0, 0, 0, 0, 0, 0, 0, 0, 0, 0, 0, 0, 0, 0, 0, 0, 0, 0, 0, 0, 0, 0, 0, 0, 0, 0, 0, 0, 0, 0, 0, 0, 0, 0, 1, 1, 1, 1, 1, 1, 1, 1, 1, 1, 1, 1, 1, 1, 1, 1, 1, 1, 1, 1, 1, 1, 1, 1, 1, 1, 1, 1, 1, 1, 1, 1, 1, 1, 1, 1, 1, 1, 1, 1, 1, 1, 1, 1, 1, 1, 1, 1, 1, 1, 1, 1, 1, 1, 1, 1, 1, 1, 1, 1, 1, 1, 1, 1, 1, 1, 1, 1, 1, 1, 1, 1, 1, 1, 1, 1, 1, 1, 1, 1, 1, 0, 0, 0, 0, 0, 0, 0, 0, 0, 0, 0, 0, 0, 0, 0, 0, 0, 0, 0, 0, 0, 0, 0, 0, 0, 0, 0, 0, 0, 0, 0, 0, 0, 0, 0, 0, 0, 0, 0, 0, 0, 0, 0, 0, 0, 0, 0, 0, 0, 0, 0, 0, 0, 0, 0, 0, 0, 0, 0, 0, 0, 0, 0, 0, 0, 0, 0, 0, 0, 0, 1, 1, 1, 1, 1, 1, 1, 1, 1, 1, 1, 1, 1, 1, 1, 1, 1, 1, 1, 1, 1, 1, 1, 1, 1, 1, 1, 1, 1, 1, 1, 1, 1, 1, 1, 1, 1, 1, 1, 1, 1, 1, 1, 1, 1, 1, 1, 1, 2, 2, 2, 2, 2, 2, 2, 2, 2, 2, 2, 2, 2, 2, 2, 2, 2, 2, 2, 2, 2, 2, 2, 2, 2, 2, 2, 2, 2, 2, 2, 2, 2, 2, 2, 2, 2, 2, 2, 2, 2, 2, 2, 2, 2, 2, 2, 2, 2, 2, 2, 2, 2, 2, 2, 2, 2, 2, 2, 2, 2, 2, 2, 2, 2, 2, 2, 2, 2, 2, 2, 2, 2, 2, 2, 2, 2, 2, 2, 2, 2, 2, 2, 2, 2, 2, 2, 2, 2, 2, 2, 2, 2, 2, 2, 2, 2, 2, 2, 2, 2, 2, 2, 2, 2, 2, 2, 2, 2, 2, 2, 2, 2, 2, 2, 2, 2, 2, 2, 2, 2, 2, 2, 2, 2, 2, 2, 2, 2, 2, 2, 2, 2, 2, 2, 2, 2, 2, 2, 2, 2, 2, 2, 2, 2, 2, 2, 2, 2, 2, 2, 2, 2, 2, 2, 2, 2, 2, 2, 2, 2, 2, 2, 2, 2, 2, 2, 2, 2, 2, 2, 2, 2, 2, 2, 2, 2, 2, 2, 2, 2, 2, 2, 2, 2, 2, 2, 2, 2, 2, 2, 2, 2, 2, 2, 2, 2, 2, 2, 2, 2, 2, 2, 2, 2, 2, 2, 2, 2, 2, 2, 2, 2, 2, 2, 2, 2, 2, 2, 2, 2, 2, 2, 2, 2, 2, 2, 2, 2, 2, 2, 2, 2, 2, 2, 2, 2, 2, 2, 2, 2, 2, 2, 2, 2, 2, 2, 2, 2, 2, 2, 2, 2, 2, 2, 2, 2, 2, 2, 2, 2, 2, 2, 2, 2, 2, 2, 2, 2, 2, 2, 2, 2, 2, 2, 2, 2, 2, 2, 2, 2, 2, 2, 2, 2, 2, 2, 2, 2, 2, 2, 2, 1, 1, 1, 1, 1, 1, 1, 1, 1, 1, 1, 1, 1, 1, 1, 1, 1, 1, 1, 1, 1, 1, 1, 1, 1, 1, 1, 1, 1, 1, 1, 1, 1, 1, 1, 1, 1, 1, 1, 1, 1, 1, 1, 1, 1, 1, 1, 1, 1, 1, 1, 1, 1, 1, 1, 1, 1, 1, 1, 1, 1, 1, 1, 1, 1, 1, 1, 1, 1, 1, 1, 1, 1, 1, 1, 1, 1, 1, 1, 1, 1, 2, 2, 2, 2, 2, 2, 2, 2, 2, 2, 2, 2, 2, 2, 2, 2, 2, 2, 2, 2, 2, 2, 2, 2, 2, 2, 2, 2, 2, 2, 2, 2, 2, 2, 2, 2, 2, 2, 2, 2, 2, 2, 2, 2, 2, 2, 2, 2, 2, 2, 2, 2, 2, 2, 2, 2, 2, 2, 2, 2, 2, 2, 2, 2, 2, 2, 2, 2, 2, 2])
me_cube.materials.append(mat_left_side)
me_cube.materials.append(mat_centre_body)
me_cube.materials.append(mat_right_side)
me_cube.use_remesh_preserve_volume = False
me_cube.use_remesh_preserve_attributes = False
me_cube.use_mirror_vertex_groups = False
me_cube.update()

# ---- curves / text
cu_beziercircle = bpy.data.curves.new('BezierCircle', 'CURVE')
cu_beziercircle.dimensions = '3D'
_sp = cu_beziercircle.splines.new('BEZIER'); _sp.bezier_points.add(3)
_sp.bezier_points.foreach_set('co', [-1.0, 0.0, 0.0, 0.0, 1.0, 0.0, 1.0, 0.0, 0.0, 0.0, -1.0, 0.0])
_sp.bezier_points.foreach_set('handle_left', [-1.0, -0.5521, 0.0, -0.5521, 1.0, 0.0, 1.0, 0.5521, 0.0, 0.5521, -1.0, 0.0])
_sp.bezier_points.foreach_set('handle_right', [-1.0, 0.5521, 0.0, 0.5521, 1.0, 0.0, 1.0, -0.5521, 0.0, -0.5521, -1.0, 0.0])
for _p, _l, _r in zip(_sp.bezier_points, ['AUTO', 'AUTO', 'AUTO', 'AUTO'], ['AUTO', 'AUTO', 'AUTO', 'AUTO']): _p.handle_left_type = _l; _p.handle_right_type = _r
_sp.order_u = 0
_sp.order_v = 0
_sp.use_cyclic_u = True
cu_beziercircle.path_duration = 481
cu_beziercircle.use_path = True
cu_beziercircle.use_path_follow = True
cu_beziercircle.use_path_clamp = True
cu_beziercircle.bevel_resolution = 0
cu_beziercircle.eval_time = 60.0
cu_beziercircle.fill_mode = 'HALF'
arm_armature = bpy.data.armatures.new('Armature')  # bones are not reproduced

# ---- objects
ob_beziercircle = bpy.data.objects.new('BezierCircle', cu_beziercircle)
ob_camera = bpy.data.objects.new('Camera', cam_camera)
ob_armature = bpy.data.objects.new('Armature', arm_armature)
ob_mannequin_mesh = bpy.data.objects.new('Mannequin Mesh', me_cube)
ob_lamp = bpy.data.objects.new('Lamp', light_lamp)

# ---- transforms, parenting, visibility, modifiers, constraints
ob_beziercircle.location = (0.0, 0.0, 1.404)
ob_beziercircle.scale = (4.0, 4.0, 4.0)
ob_beziercircle.lineart.crease_threshold = 0.0
ob_camera.parent = ob_beziercircle
ob_camera.matrix_parent_inverse = Matrix(((-1.362e-07, 0.2857, 1.627e-14, 1.0), (1.627e-14, 7.759e-21, 0.2857, 2.716e-20), (0.2857, 1.362e-07, 7.759e-21, 4.768e-07), (0.0, 0.0, 0.0, 1.0)))
ob_camera.location = (0.0, -3.5, 5.226e-08)
ob_camera.rotation_euler = (1.449, 0.0, 0.0)
ob_camera.lock_rotations_4d = False
ob_camera.empty_display_type = 'ARROWS'
ob_camera.color = (0.0, 0.0, 0.0, 0.0)
ob_camera.display_type = 'WIRE'
ob_camera.lineart.crease_threshold = 0.0
ob_armature.location = (0.0, 0.0, 0.0)
ob_armature.show_in_front = True
ob_armature.lineart.crease_threshold = 0.0
ob_mannequin_mesh.parent = ob_armature
ob_mannequin_mesh.location = (0.0, 0.0, 0.0)
ob_mannequin_mesh.lock_rotations_4d = False
ob_mannequin_mesh.empty_display_type = 'ARROWS'
ob_mannequin_mesh.lineart.crease_threshold = 0.0
_vg = ob_mannequin_mesh.vertex_groups.new(name='Hip')
_vg.add([0, 1, 2, 3, 4, 5, 6, 7, 8, 9, 10, 11, 12, 13, 14, 15, 16, 17, 18, 19, 494, 495, 496, 497, 498, 499, 500, 501, 502, 503, 504, 505, 506, 507, 508, 509, 510, 511, 512, 513, 514, 515, 516, 517, 518, 519, 520, 521, 522, 523], 1.0, 'REPLACE')
_vg = ob_mannequin_mesh.vertex_groups.new(name='Upper Leg.L')
_vg.add([136, 137, 138, 139, 140, 141, 142, 143, 144, 145, 146, 147, 148, 149, 150, 151, 152, 153, 154, 155, 156, 157, 158, 159, 160, 161, 162, 163, 164, 165, 166, 167, 278, 279, 280, 281, 282, 283, 284, 285, 286, 287, 288, 289, 290, 291, 292, 293, 294, 295, 296, 297, 298, 299, 300, 301, 302, 303], 1.0, 'REPLACE')
_vg = ob_mannequin_mesh.vertex_groups.new(name='Lower Leg.L')
for _i, _w in zip([168, 169, 170, 171, 172, 173, 174, 175, 176, 177, 178, 179, 180, 181, 182, 183, 184, 185, 186, 187, 188, 189, 190, 191, 192, 193, 194, 195, 196, 197, 198, 199, 304, 305, 306, 307, 308, 309, 310, 311, 312, 313, 314, 315, 316, 317, 318, 319, 320, 321, 322, 323, 324, 325, 326, 327, 328, 329, 449], [1.0, 1.0, 1.0, 1.0, 1.0, 1.0, 1.0, 1.0, 1.0, 1.0, 1.0, 1.0, 1.0, 1.0, 1.0, 1.0, 1.0, 1.0, 1.0, 1.0, 1.0, 1.0, 1.0, 1.0, 1.0, 1.0, 1.0, 1.0, 1.0, 1.0, 1.0, 1.0, 1.0, 1.0, 1.0, 1.0, 1.0, 1.0, 1.0, 1.0, 1.0, 1.0, 1.0, 1.0, 1.0, 1.0, 1.0, 1.0, 1.0, 1.0, 1.0, 1.0, 1.0, 1.0, 1.0, 1.0, 1.0, 1.0, 6.749e-05]): _vg.add([_i], _w, 'REPLACE')
_vg = ob_mannequin_mesh.vertex_groups.new(name='Upper Foot.L')
for _i, _w in zip([330, 331, 332, 333, 334, 335, 336, 337, 338, 339, 340, 341, 342, 343, 344, 345, 346, 347, 348, 349, 350, 351, 352, 353, 354, 355, 424, 425, 428, 429, 430, 431, 432, 433, 434, 435, 436, 437, 442, 443, 444, 445, 446, 447, 448, 449, 454, 455, 456, 457, 458, 459, 460, 461, 466, 467, 468, 469, 478, 479, 480, 481, 482, 483, 484, 485, 486, 487, 488, 489, 490, 491, 492, 493], [1.0, 1.0, 1.0, 1.0, 1.0, 1.0, 1.0, 1.0, 1.0, 1.0, 1.0, 1.0, 1.0, 1.0, 1.0, 1.0, 1.0, 1.0, 1.0, 1.0, 1.0, 1.0, 1.0, 1.0, 1.0, 1.0, 1.0, 1.0, 1.0, 1.0, 1.0, 0.25, 0.25, 1.0, 0.25, 1.0, 1.0, 0.25, 1.0, 1.0, 1.0, 1.0, 1.0, 1.0, 1.0, 1.0, 1.0, 1.0, 0.25, 0.25, 1.0, 1.0, 0.25, 0.25, 1.0, 1.0, 1.0, 1.0, 0.5, 0.5, 0.5, 0.5, 0.5, 0.5, 0.5, 0.5, 1.0, 1.0, 1.0, 1.0, 1.0, 1.0, 1.0, 1.0]): _vg.add([_i], _w, 'REPLACE')
_vg = ob_mannequin_mesh.vertex_groups.new(name='Lower Foot.L')
for _i, _w in zip([422, 423, 426, 427, 430, 431, 432, 433, 434, 435, 436, 437, 438, 439, 440, 441, 450, 451, 452, 453, 454, 455, 456, 457, 458, 459, 460, 461, 462, 463, 464, 465, 470, 471, 472, 473, 474, 475, 476, 477, 478, 479, 480, 481, 482, 483, 484, 485, 486, 487, 488, 489, 490, 491, 492, 493], [1.0, 1.0, 1.0, 1.0, 0.5, 1.0, 1.0, 0.5, 1.0, 0.5, 0.5, 1.0, 1.0, 1.0, 1.0, 1.0, 1.0, 1.0, 1.0, 1.0, 0.5, 0.5, 1.0, 1.0, 0.5, 0.5, 1.0, 1.0, 1.0, 1.0, 1.0, 1.0, 1.0, 1.0, 1.0, 1.0, 1.0, 1.0, 1.0, 1.0, 1.0, 1.0, 1.0, 1.0, 1.0, 1.0, 1.0, 1.0, 0.25, 0.25, 0.25, 0.25, 0.25, 0.25, 0.25, 0.25]): _vg.add([_i], _w, 'REPLACE')
_vg = ob_mannequin_mesh.vertex_groups.new(name='Spine')
_vg.add([20, 21, 22, 23, 24, 25, 26, 27, 28, 29, 30, 31, 32, 33, 34, 35, 36, 37, 38, 39, 356, 357, 358, 359, 360, 361, 362, 363, 364, 524, 525, 526, 527, 528, 529, 530, 531, 532, 533, 534, 535, 536, 537, 538, 539, 540, 541, 542, 543, 544, 545, 546, 547, 548, 549, 550, 551, 552, 553, 870, 871, 872, 873, 874, 875, 876, 877, 878, 879, 880, 881, 882, 883, 884, 885, 886], 1.0, 'REPLACE')
_vg = ob_mannequin_mesh.vertex_groups.new(name='Upper Arm.L')
for _i, _w in zip([30, 40, 41, 42, 43, 44, 45, 46, 47, 48, 49, 50, 51, 52, 53, 54, 55, 56, 57, 58, 59, 60, 61, 62, 63, 64, 65, 66, 67, 68, 69, 70, 71, 252, 253, 254, 255, 256, 257, 258, 259, 260, 261, 262, 263, 264, 265, 266, 267, 268, 269, 270, 271, 272, 273, 274, 275, 276, 277], [0.02706, 1.0, 1.0, 1.0, 1.0, 1.0, 1.0, 1.0, 1.0, 1.0, 1.0, 1.0, 1.0, 1.0, 1.0, 1.0, 1.0, 1.0, 1.0, 1.0, 1.0, 1.0, 1.0, 1.0, 1.0, 1.0, 1.0, 1.0, 1.0, 1.0, 1.0, 1.0, 1.0, 1.0, 1.0, 1.0, 1.0, 1.0, 1.0, 1.0, 1.0, 1.0, 1.0, 1.0, 1.0, 1.0, 1.0, 1.0, 1.0, 1.0, 1.0, 1.0, 1.0, 1.0, 1.0, 1.0, 1.0, 1.0, 1.0]): _vg.add([_i], _w, 'REPLACE')
_vg = ob_mannequin_mesh.vertex_groups.new(name='Lower Arm.L')
_vg.add([72, 73, 74, 75, 76, 77, 78, 79, 80, 81, 82, 83, 84, 85, 86, 87, 88, 89, 90, 91, 92, 93, 94, 95, 96, 97, 98, 99, 100, 101, 102, 103, 200, 201, 202, 203, 204, 205, 206, 207, 208, 209, 210, 211, 212, 213, 214, 215, 216, 217, 218, 219, 220, 221, 222, 223, 224, 225], 1.0, 'REPLACE')
_vg = ob_mannequin_mesh.vertex_groups.new(name='Hand.L')
_vg.add([104, 105, 106, 107, 108, 109, 110, 111, 114, 115, 116, 117, 118, 119, 120, 121, 122, 123, 124, 125, 126, 127, 128, 129, 130, 131, 132, 133, 134, 135, 226, 227, 228, 229, 230, 231, 232, 233, 234, 235, 236, 237, 238, 239, 240, 241, 242, 243, 244, 245, 246, 247, 248, 249, 250, 251], 1.0, 'REPLACE')
_vg = ob_mannequin_mesh.vertex_groups.new(name='Head')
_vg.add([365, 366, 367, 368, 369, 370, 371, 372, 373, 374, 375, 376, 377, 378, 379, 380, 381, 382, 383, 384, 385, 386, 387, 388, 389, 390, 391, 392, 393, 394, 395, 396, 397, 398, 399, 400, 401, 402, 403, 404, 405, 406, 407, 408, 409, 410, 411, 412, 413, 414, 415, 416, 417, 418, 419, 420, 421, 887, 888, 889, 890, 891, 892, 893, 894, 895, 896, 897, 898, 899, 900, 901, 902, 903, 904, 905, 906, 907, 908, 909, 910, 911, 912, 913, 914, 915, 916, 917, 918, 919, 920, 921, 922, 923, 924, 925, 926, 927, 928, 929, 930, 931, 932, 933, 934, 935, 936, 937, 938, 939, 940, 941, 942, 943, 944, 945, 946, 947, 948, 949, 950, 951, 952, 953, 954, 955, 956, 957, 958, 959, 960, 961, 962, 963, 964, 965, 966, 967, 968, 969, 970, 971, 972, 973, 974, 975], 1.0, 'REPLACE')
_vg = ob_mannequin_mesh.vertex_groups.new(name='Upper Arm.R')
for _i, _w in zip([538, 554, 555, 556, 557, 558, 559, 560, 561, 562, 563, 564, 565, 566, 567, 568, 569, 570, 571, 572, 573, 574, 575, 576, 577, 578, 579, 580, 581, 582, 583, 584, 585, 766, 767, 768, 769, 770, 771, 772, 773, 774, 775, 776, 777, 778, 779, 780, 781, 782, 783, 784, 785, 786, 787, 788, 789, 790, 791], [0.02706, 1.0, 1.0, 1.0, 1.0, 1.0, 1.0, 1.0, 1.0, 1.0, 1.0, 1.0, 1.0, 1.0, 1.0, 1.0, 1.0, 1.0, 1.0, 1.0, 1.0, 1.0, 1.0, 1.0, 1.0, 1.0, 1.0, 1.0, 1.0, 1.0, 1.0, 1.0, 1.0, 1.0, 1.0, 1.0, 1.0, 1.0, 1.0, 1.0, 1.0, 1.0, 1.0, 1.0, 1.0, 1.0, 1.0, 1.0, 1.0, 1.0, 1.0, 1.0, 1.0, 1.0, 1.0, 1.0, 1.0, 1.0, 1.0]): _vg.add([_i], _w, 'REPLACE')
_vg = ob_mannequin_mesh.vertex_groups.new(name='Lower Arm.R')
_vg.add([586, 587, 588, 589, 590, 591, 592, 593, 594, 595, 596, 597, 598, 599, 600, 601, 602, 603, 604, 605, 606, 607, 608, 609, 610, 611, 612, 613, 614, 615, 616, 617, 714, 715, 716, 717, 718, 719, 720, 721, 722, 723, 724, 725, 726, 727, 728, 729, 730, 731, 732, 733, 734, 735, 736, 737, 738, 739], 1.0, 'REPLACE')
_vg = ob_mannequin_mesh.vertex_groups.new(name='Hand.R')
_vg.add([618, 619, 620, 621, 622, 623, 624, 625, 628, 629, 630, 631, 632, 633, 634, 635, 636, 637, 638, 639, 640, 641, 642, 643, 644, 645, 646, 647, 648, 649, 740, 741, 742, 743, 744, 745, 746, 747, 748, 749, 750, 751, 752, 753, 754, 755, 756, 757, 758, 759, 760, 761, 762, 763, 764, 765], 1.0, 'REPLACE')
_vg = ob_mannequin_mesh.vertex_groups.new(name='Upper Leg.R')
_vg.add([650, 651, 652, 653, 654, 655, 656, 657, 658, 659, 660, 661, 662, 663, 664, 665, 666, 667, 668, 669, 670, 671, 672, 673, 674, 675, 676, 677, 678, 679, 680, 681, 792, 793, 794, 795, 796, 797, 798, 799, 800, 801, 802, 803, 804, 805, 806, 807, 808, 809, 810, 811, 812, 813, 814, 815, 816, 817], 1.0, 'REPLACE')
_vg = ob_mannequin_mesh.vertex_groups.new(name='Lower Leg.R')
_vg.add([682, 683, 684, 685, 686, 687, 688, 689, 690, 691, 692, 693, 694, 695, 696, 697, 698, 699, 700, 701, 702, 703, 704, 705, 706, 707, 708, 709, 710, 711, 712, 713, 818, 819, 820, 821, 822, 823, 824, 825, 826, 827, 828, 829, 830, 831, 832, 833, 834, 835, 836, 837, 838, 839, 840, 841, 842, 843], 1.0, 'REPLACE')
_vg = ob_mannequin_mesh.vertex_groups.new(name='Upper Foot.R')
for _i, _w in zip([844, 845, 846, 847, 848, 849, 850, 851, 852, 853, 854, 855, 856, 857, 858, 859, 860, 861, 862, 863, 864, 865, 866, 867, 868, 869, 978, 979, 982, 983, 984, 985, 986, 987, 988, 989, 990, 991, 996, 997, 998, 999, 1000, 1001, 1002, 1003, 1008, 1009, 1010, 1011, 1012, 1013, 1014, 1015, 1020, 1021, 1022, 1023, 1032, 1033, 1034, 1035, 1036, 1037, 1038, 1039, 1040, 1041, 1042, 1043, 1044, 1045, 1046, 1047], [1.0, 1.0, 1.0, 1.0, 1.0, 1.0, 1.0, 1.0, 1.0, 1.0, 1.0, 1.0, 1.0, 1.0, 1.0, 1.0, 1.0, 1.0, 1.0, 1.0, 1.0, 1.0, 1.0, 1.0, 1.0, 1.0, 1.0, 1.0, 1.0, 1.0, 1.0, 0.25, 0.25, 1.0, 0.25, 1.0, 1.0, 0.25, 1.0, 1.0, 1.0, 1.0, 1.0, 1.0, 1.0, 1.0, 1.0, 1.0, 0.25, 0.25, 1.0, 1.0, 0.25, 0.25, 1.0, 1.0, 1.0, 1.0, 0.5, 0.5, 0.5, 0.5, 0.5, 0.5, 0.5, 0.5, 1.0, 1.0, 1.0, 1.0, 1.0, 1.0, 1.0, 1.0]): _vg.add([_i], _w, 'REPLACE')
_vg = ob_mannequin_mesh.vertex_groups.new(name='Lower Foot.R')
for _i, _w in zip([976, 977, 980, 981, 984, 985, 986, 987, 988, 989, 990, 991, 992, 993, 994, 995, 1004, 1005, 1006, 1007, 1008, 1009, 1010, 1011, 1012, 1013, 1014, 1015, 1016, 1017, 1018, 1019, 1024, 1025, 1026, 1027, 1028, 1029, 1030, 1031, 1032, 1033, 1034, 1035, 1036, 1037, 1038, 1039, 1040, 1041, 1042, 1043, 1044, 1045, 1046, 1047], [1.0, 1.0, 1.0, 1.0, 0.5, 1.0, 1.0, 0.5, 1.0, 0.5, 0.5, 1.0, 1.0, 1.0, 1.0, 1.0, 1.0, 1.0, 1.0, 1.0, 0.5, 0.5, 1.0, 1.0, 0.5, 0.5, 1.0, 1.0, 1.0, 1.0, 1.0, 1.0, 1.0, 1.0, 1.0, 1.0, 1.0, 1.0, 1.0, 1.0, 1.0, 1.0, 1.0, 1.0, 1.0, 1.0, 1.0, 1.0, 0.25, 0.25, 0.25, 0.25, 0.25, 0.25, 0.25, 0.25]): _vg.add([_i], _w, 'REPLACE')
_vg = ob_mannequin_mesh.vertex_groups.new(name='Leg IK.R')
for _i, _w in zip([694, 1002], [0.04952, 0.01854]): _vg.add([_i], _w, 'REPLACE')
_m = ob_mannequin_mesh.modifiers.new('Armature', 'ARMATURE')
_m.object = ob_armature
ob_lamp.location = (0.02494, -2.829, 5.904)
ob_lamp.rotation_euler = (-0.3266, -0.3909, 2.308)
ob_lamp.lock_rotations_4d = False
ob_lamp.empty_display_type = 'ARROWS'
ob_lamp.color = (0.0, 0.0, 0.0, 0.0)
ob_lamp.lineart.crease_threshold = 0.0

# ---- collection membership
col_collection_1.objects.link(ob_beziercircle)
col_collection_1.objects.link(ob_camera)
col_collection_1.objects.link(ob_armature)
col_collection_1.objects.link(ob_mannequin_mesh)
col_collection_1.objects.link(ob_lamp)

# ---- scene / render settings (as saved in the file)
scene.camera = ob_camera
scene.frame_start = 1; scene.frame_end = 481; scene.frame_set(60)
scene.render.engine = 'BLENDER_EEVEE_NEXT'
scene.render.dither_intensity = 0.0
scene.cycles.use_denoising = False
scene.cycles.samples = 128
scene.cycles.sampling_pattern = 'TABULATED_SOBOL'
scene.cycles.light_sampling_threshold = 0.0
scene.cycles.use_adaptive_sampling = False
scene.cycles.use_light_tree = False
scene.cycles.blur_glossy = 0.0
scene.cycles.sample_clamp_indirect = 0.0
scene.view_settings.view_transform = 'Standard'
bpy.context.view_layer.update()
